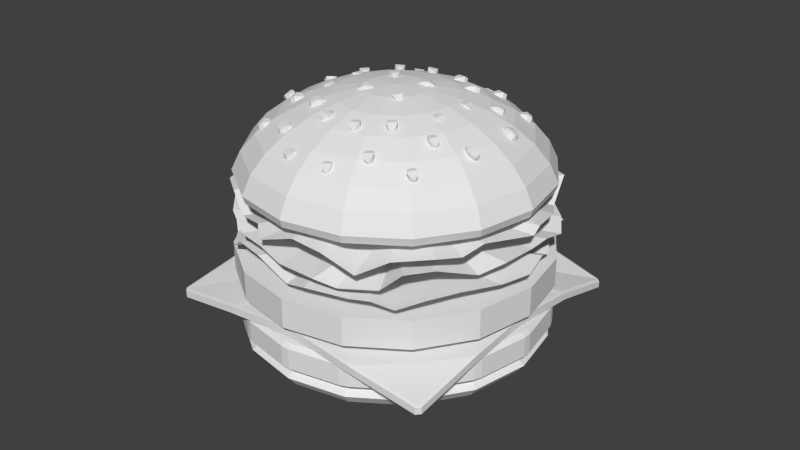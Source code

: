 # Source: humberger.blend  (saved by Blender 2.74.0; exported with 4.5.12 LTS)
import bpy
from mathutils import Matrix  # noqa: F401  (used for matrix-valued properties, if any)

bpy.ops.wm.read_factory_settings(use_empty=True)
scene = bpy.context.scene
scene.name = 'Scene'

# ---- collections
col_collection_1 = bpy.data.collections.new('Collection 1'); scene.collection.children.link(col_collection_1)

# ---- world
world_world = bpy.data.worlds.new('World'); scene.world = world_world
world_world.color = (0.05088, 0.05088, 0.05088)
world_world.use_sun_shadow = False
world_world.sun_shadow_jitter_overblur = 0.0
world_world.cycles.sampling_method = 'MANUAL'
world_world.cycles.sample_map_resolution = 256

# ---- meshes
me_sphere_004 = bpy.data.meshes.new('Sphere.004')
me_sphere_004.from_pydata([(-0.9808, 0.0, -0.4802), (-0.9239, 0.0, -0.552), (-0.8315, 0.0, -0.6181), (-0.7071, 0.0, -0.6761), (-0.5556, 0.0, -0.7237), (-0.3827, 0.0, -0.759), (-0.1951, 0.0, -0.7808), (-0.9061, 0.3753, -0.4802), (-0.8536, 0.3536, -0.552), (-0.7682, 0.3182, -0.6181), (-0.6533, 0.2706, -0.6761), (-0.5133, 0.2126, -0.7237), (-0.3536, 0.1464, -0.759), (-0.1802, 0.07466, -0.7808), (3.258e-07, 0.0, -0.7881), (-0.6935, 0.6935, -0.4802), (-0.6533, 0.6533, -0.552), (-0.5879, 0.5879, -0.6181), (-0.5, 0.5, -0.6761), (-0.3928, 0.3928, -0.7237), (-0.2706, 0.2706, -0.759), (-0.1379, 0.1379, -0.7808), (-0.3753, 0.9061, -0.4802), (-0.3536, 0.8536, -0.552), (-0.3182, 0.7682, -0.6181), (-0.2706, 0.6533, -0.6761), (-0.2126, 0.5133, -0.7237), (-0.1464, 0.3536, -0.759), (-0.07466, 0.1802, -0.7808), (3.824e-07, 0.9808, -0.4802), (4.42e-07, 0.9239, -0.552), (4.122e-07, 0.8315, -0.6181), (3.973e-07, 0.7071, -0.6761), (3.824e-07, 0.5556, -0.7237), (3.973e-07, 0.3827, -0.759), (3.452e-07, 0.1951, -0.7808), (0.3753, 0.9061, -0.4802), (0.3536, 0.8536, -0.552), (0.3182, 0.7682, -0.6181), (0.2706, 0.6533, -0.6761), (0.2126, 0.5133, -0.7237), (0.1464, 0.3536, -0.759), (0.07466, 0.1802, -0.7808), (0.6935, 0.6935, -0.4802), (0.6533, 0.6533, -0.552), (0.5879, 0.5879, -0.6181), (0.5, 0.5, -0.6761), (0.3928, 0.3928, -0.7237), (0.2706, 0.2706, -0.759), (0.138, 0.1379, -0.7808), (0.9061, 0.3753, -0.4802), (0.8536, 0.3536, -0.552), (0.7682, 0.3182, -0.6181), (0.6533, 0.2706, -0.6761), (0.5133, 0.2126, -0.7237), (0.3536, 0.1464, -0.759), (0.1802, 0.07466, -0.7808), (0.9808, -1.435e-07, -0.4802), (0.9239, -2.627e-07, -0.552), (0.8315, -2.329e-07, -0.6181), (0.7071, -8.392e-08, -0.6761), (0.5556, -1.584e-07, -0.7237), (0.3827, -1.733e-07, -0.759), (0.1951, -5.412e-08, -0.7808), (0.9061, -0.3753, -0.4802), (0.8536, -0.3536, -0.552), (0.7682, -0.3182, -0.6181), (0.6533, -0.2706, -0.6761), (0.5133, -0.2126, -0.7237), (0.3536, -0.1464, -0.759), (0.1802, -0.07466, -0.7808), (0.6935, -0.6935, -0.4802), (0.6533, -0.6533, -0.552), (0.5879, -0.5879, -0.6181), (0.5, -0.5, -0.6761), (0.3928, -0.3928, -0.7237), (0.2706, -0.2706, -0.759), (0.138, -0.1379, -0.7808), (0.3753, -0.9061, -0.4802), (0.3536, -0.8536, -0.552), (0.3182, -0.7682, -0.6181), (0.2706, -0.6533, -0.6761), (0.2126, -0.5133, -0.7237), (0.1464, -0.3536, -0.759), (0.07466, -0.1802, -0.7808), (5.461e-08, -0.9808, -0.4802), (-6.46e-08, -0.9239, -0.552), (-9.441e-08, -0.8315, -0.6181), (8.441e-08, -0.7071, -0.6761), (6.951e-08, -0.5556, -0.7237), (9.931e-08, -0.3827, -0.759), (2.632e-07, -0.1951, -0.7808), (-0.3753, -0.9061, -0.4802), (-0.3536, -0.8536, -0.552), (-0.3182, -0.7682, -0.6181), (-0.2706, -0.6533, -0.6761), (-0.2126, -0.5133, -0.7237), (-0.1464, -0.3536, -0.759), (-0.07466, -0.1802, -0.7808), (-0.6935, -0.6935, -0.4802), (-0.6533, -0.6533, -0.552), (-0.5879, -0.5879, -0.6181), (-0.5, -0.5, -0.6761), (-0.3928, -0.3928, -0.7237), (-0.2706, -0.2706, -0.759), (-0.1379, -0.1379, -0.7808), (-0.9061, -0.3753, -0.4802), (-0.8536, -0.3536, -0.552), (-0.7682, -0.3182, -0.6181), (-0.6533, -0.2706, -0.6761), (-0.5133, -0.2126, -0.7237), (-0.3536, -0.1464, -0.759), (-0.1802, -0.07466, -0.7808), (-0.9406, 6.558e-09, -0.4455), (-0.869, 0.36, -0.4455), (-0.6651, 0.6651, -0.4455), (-0.36, 0.869, -0.4455), (3.767e-07, 0.9406, -0.4455), (0.36, 0.869, -0.4455), (0.6651, 0.6651, -0.4455), (0.869, 0.36, -0.4455), (0.9406, -1.311e-07, -0.4455), (0.869, -0.36, -0.4455), (0.6651, -0.6651, -0.4455), (0.36, -0.869, -0.4455), (6.228e-08, -0.9406, -0.4455), (-0.36, -0.869, -0.4455), (-0.6651, -0.6651, -0.4455), (-0.869, -0.36, -0.4455), (2.57e-07, 1.36e-07, -0.4455)], [], [(1, 0, 7, 8), (78, 71, 123, 124), (6, 5, 12, 13), (4, 3, 10, 11), (2, 1, 8, 9), (92, 85, 125, 126), (5, 4, 11, 12), (3, 2, 9, 10), (12, 11, 19, 20), (10, 9, 17, 18), (8, 7, 15, 16), (71, 64, 122, 123), (13, 12, 20, 21), (11, 10, 18, 19), (9, 8, 16, 17), (29, 22, 116, 117), (20, 19, 26, 27), (18, 17, 24, 25), (16, 15, 22, 23), (0, 106, 128, 113), (21, 20, 27, 28), (19, 18, 25, 26), (17, 16, 23, 24), (64, 57, 121, 122), (27, 26, 33, 34), (25, 24, 31, 32), (23, 22, 29, 30), (7, 0, 113, 114), (28, 27, 34, 35), (26, 25, 32, 33), (24, 23, 30, 31), (22, 15, 115, 116), (34, 33, 40, 41), (32, 31, 38, 39), (30, 29, 36, 37), (57, 50, 120, 121), (35, 34, 41, 42), (33, 32, 39, 40), (31, 30, 37, 38), (15, 7, 114, 115), (41, 40, 47, 48), (39, 38, 45, 46), (37, 36, 43, 44), (50, 43, 119, 120), (42, 41, 48, 49), (40, 39, 46, 47), (38, 37, 44, 45), (106, 99, 127, 128), (48, 47, 54, 55), (46, 45, 52, 53), (44, 43, 50, 51), (85, 78, 124, 125), (49, 48, 55, 56), (47, 46, 53, 54), (45, 44, 51, 52), (43, 36, 118, 119), (55, 54, 61, 62), (53, 52, 59, 60), (51, 50, 57, 58), (56, 55, 62, 63), (54, 53, 60, 61), (52, 51, 58, 59), (62, 61, 68, 69), (60, 59, 66, 67), (58, 57, 64, 65), (63, 62, 69, 70), (61, 60, 67, 68), (59, 58, 65, 66), (69, 68, 75, 76), (67, 66, 73, 74), (65, 64, 71, 72), (70, 69, 76, 77), (68, 67, 74, 75), (66, 65, 72, 73), (76, 75, 82, 83), (74, 73, 80, 81), (72, 71, 78, 79), (77, 76, 83, 84), (75, 74, 81, 82), (73, 72, 79, 80), (83, 82, 89, 90), (81, 80, 87, 88), (79, 78, 85, 86), (84, 83, 90, 91), (82, 81, 88, 89), (80, 79, 86, 87), (90, 89, 96, 97), (88, 87, 94, 95), (86, 85, 92, 93), (91, 90, 97, 98), (89, 88, 95, 96), (87, 86, 93, 94), (97, 96, 103, 104), (95, 94, 101, 102), (93, 92, 99, 100), (98, 97, 104, 105), (96, 95, 102, 103), (94, 93, 100, 101), (104, 103, 110, 111), (102, 101, 108, 109), (100, 99, 106, 107), (105, 104, 111, 112), (103, 102, 109, 110), (101, 100, 107, 108), (14, 6, 13), (14, 13, 21), (14, 21, 28), (14, 28, 35), (14, 35, 42), (14, 42, 49), (14, 49, 56), (14, 56, 63), (14, 63, 70), (14, 70, 77), (14, 77, 84), (14, 84, 91), (14, 91, 98), (14, 98, 105), (14, 105, 112), (14, 112, 6), (111, 110, 4, 5), (109, 108, 2, 3), (107, 106, 0, 1), (99, 92, 126, 127), (112, 111, 5, 6), (110, 109, 3, 4), (108, 107, 1, 2), (36, 29, 117, 118), (125, 124, 129), (127, 126, 129), (116, 115, 129), (126, 125, 129), (128, 127, 129), (121, 120, 129), (117, 116, 129), (118, 117, 129), (114, 113, 129), (124, 123, 129), (115, 114, 129), (113, 128, 129), (122, 121, 129), (123, 122, 129), (119, 118, 129), (120, 119, 129)])
_uv = me_sphere_004.uv_layers.new(name='UVMap')
_uv.uv.foreach_set('vector', [0.06139, 0.2457, 0.03704, 0.2406, 0.07566, 0.1472, 0.09618, 0.1613, 0.3416, 0.5448, 0.4349, 0.5061, 0.4435, 0.5192, 0.3446, 0.5601, 0.2456, 0.2822, 0.2016, 0.2736, 0.215, 0.2407, 0.2524, 0.2654, 0.1602, 0.2655, 0.1226, 0.258, 0.148, 0.1961, 0.1799, 0.2174, 0.08949, 0.2514, 0.06139, 0.2457, 0.09618, 0.1613, 0.12, 0.1773, 0.1473, 0.5063, 0.2407, 0.5449, 0.2375, 0.5601, 0.1385, 0.5192, 0.2016, 0.2736, 0.1602, 0.2655, 0.1799, 0.2174, 0.215, 0.2407, 0.1226, 0.258, 0.08949, 0.2514, 0.12, 0.1773, 0.148, 0.1961, 0.215, 0.2407, 0.1799, 0.2174, 0.2165, 0.1805, 0.24, 0.2154, 0.148, 0.1961, 0.12, 0.1773, 0.1765, 0.1205, 0.1952, 0.1486, 0.09618, 0.1613, 0.07566, 0.1472, 0.1471, 0.07578, 0.1606, 0.09663, 0.4349, 0.5061, 0.5063, 0.4347, 0.5192, 0.4435, 0.4435, 0.5192, 0.2524, 0.2654, 0.215, 0.2407, 0.24, 0.2154, 0.2651, 0.2526, 0.1799, 0.2174, 0.148, 0.1961, 0.1952, 0.1486, 0.2165, 0.1805, 0.12, 0.1773, 0.09618, 0.1613, 0.1606, 0.09663, 0.1765, 0.1205, 0.3413, 0.03703, 0.2404, 0.03709, 0.2374, 0.02175, 0.3445, 0.02175, 0.24, 0.2154, 0.2165, 0.1805, 0.2645, 0.1604, 0.2728, 0.2017, 0.1952, 0.1486, 0.1765, 0.1205, 0.2504, 0.08967, 0.257, 0.1228, 0.1606, 0.09663, 0.1471, 0.07578, 0.2404, 0.03709, 0.2449, 0.06154, 0.03704, 0.2406, 0.03712, 0.3416, 0.02178, 0.3445, 0.02175, 0.2374, 0.2651, 0.2526, 0.24, 0.2154, 0.2728, 0.2017, 0.2817, 0.2456, 0.2165, 0.1805, 0.1952, 0.1486, 0.257, 0.1228, 0.2645, 0.1604, 0.1765, 0.1205, 0.1606, 0.09663, 0.2449, 0.06154, 0.2504, 0.08967, 0.5063, 0.4347, 0.545, 0.3413, 0.5602, 0.3445, 0.5192, 0.4435, 0.2728, 0.2017, 0.2645, 0.1604, 0.3165, 0.1602, 0.3084, 0.2015, 0.257, 0.1228, 0.2504, 0.08967, 0.3305, 0.08946, 0.3239, 0.1225, 0.2449, 0.06154, 0.2404, 0.03709, 0.3413, 0.03703, 0.3362, 0.06137, 0.07566, 0.1472, 0.03704, 0.2406, 0.02175, 0.2374, 0.06276, 0.1384, 0.2817, 0.2456, 0.2728, 0.2017, 0.3084, 0.2015, 0.2998, 0.2455, 0.2645, 0.1604, 0.257, 0.1228, 0.3239, 0.1225, 0.3165, 0.1602, 0.2504, 0.08967, 0.2449, 0.06154, 0.3362, 0.06137, 0.3305, 0.08946, 0.2404, 0.03709, 0.1471, 0.07578, 0.1385, 0.06272, 0.2374, 0.02175, 0.3084, 0.2015, 0.3165, 0.1602, 0.3646, 0.1799, 0.3413, 0.215, 0.3239, 0.1225, 0.3305, 0.08946, 0.4046, 0.1199, 0.3859, 0.148, 0.3362, 0.06137, 0.3413, 0.03703, 0.4347, 0.07562, 0.4206, 0.09613, 0.545, 0.3413, 0.5449, 0.2403, 0.5602, 0.2374, 0.5602, 0.3445, 0.2998, 0.2455, 0.3084, 0.2015, 0.3413, 0.215, 0.3165, 0.2523, 0.3165, 0.1602, 0.3239, 0.1225, 0.3859, 0.148, 0.3646, 0.1799, 0.3305, 0.08946, 0.3362, 0.06137, 0.4206, 0.09613, 0.4046, 0.1199, 0.1471, 0.07578, 0.07566, 0.1472, 0.06276, 0.1384, 0.1385, 0.06272, 0.3413, 0.215, 0.3646, 0.1799, 0.4015, 0.2165, 0.3665, 0.24, 0.3859, 0.148, 0.4046, 0.1199, 0.4614, 0.1764, 0.4334, 0.1951, 0.4206, 0.09613, 0.4347, 0.07562, 0.5062, 0.147, 0.4853, 0.1606, 0.5449, 0.2403, 0.5062, 0.147, 0.5192, 0.1384, 0.5602, 0.2374, 0.3165, 0.2523, 0.3413, 0.215, 0.3665, 0.24, 0.3293, 0.265, 0.3646, 0.1799, 0.3859, 0.148, 0.4334, 0.1951, 0.4015, 0.2165, 0.4046, 0.1199, 0.4206, 0.09613, 0.4853, 0.1606, 0.4614, 0.1764, 0.03712, 0.3416, 0.07585, 0.4349, 0.0628, 0.4435, 0.02178, 0.3445, 0.3665, 0.24, 0.4015, 0.2165, 0.4216, 0.2644, 0.3803, 0.2728, 0.4334, 0.1951, 0.4614, 0.1764, 0.4923, 0.2504, 0.4592, 0.2569, 0.4853, 0.1606, 0.5062, 0.147, 0.5449, 0.2403, 0.5204, 0.2448, 0.2407, 0.5449, 0.3416, 0.5448, 0.3446, 0.5601, 0.2375, 0.5601, 0.3293, 0.265, 0.3665, 0.24, 0.3803, 0.2728, 0.3363, 0.2817, 0.4015, 0.2165, 0.4334, 0.1951, 0.4592, 0.2569, 0.4216, 0.2644, 0.4614, 0.1764, 0.4853, 0.1606, 0.5204, 0.2448, 0.4923, 0.2504, 0.5062, 0.147, 0.4347, 0.07562, 0.4435, 0.06272, 0.5192, 0.1384, 0.3803, 0.2728, 0.4216, 0.2644, 0.4218, 0.3164, 0.3804, 0.3083, 0.4592, 0.2569, 0.4923, 0.2504, 0.4925, 0.3305, 0.4594, 0.3239, 0.5204, 0.2448, 0.5449, 0.2403, 0.545, 0.3413, 0.5206, 0.3362, 0.3363, 0.2817, 0.3803, 0.2728, 0.3804, 0.3083, 0.3364, 0.2997, 0.4216, 0.2644, 0.4592, 0.2569, 0.4594, 0.3239, 0.4218, 0.3164, 0.4923, 0.2504, 0.5204, 0.2448, 0.5206, 0.3362, 0.4925, 0.3305, 0.3804, 0.3083, 0.4218, 0.3164, 0.4021, 0.3645, 0.367, 0.3412, 0.4594, 0.3239, 0.4925, 0.3305, 0.462, 0.4046, 0.434, 0.3858, 0.5206, 0.3362, 0.545, 0.3413, 0.5063, 0.4347, 0.4858, 0.4206, 0.3364, 0.2997, 0.3804, 0.3083, 0.367, 0.3412, 0.3296, 0.3164, 0.4218, 0.3164, 0.4594, 0.3239, 0.434, 0.3858, 0.4021, 0.3645, 0.4925, 0.3305, 0.5206, 0.3362, 0.4858, 0.4206, 0.462, 0.4046, 0.367, 0.3412, 0.4021, 0.3645, 0.3655, 0.4014, 0.342, 0.3664, 0.434, 0.3858, 0.462, 0.4046, 0.4055, 0.4614, 0.3868, 0.4333, 0.4858, 0.4206, 0.5063, 0.4347, 0.4349, 0.5061, 0.4214, 0.4853, 0.3296, 0.3164, 0.367, 0.3412, 0.342, 0.3664, 0.3169, 0.3293, 0.4021, 0.3645, 0.434, 0.3858, 0.3868, 0.4333, 0.3655, 0.4014, 0.462, 0.4046, 0.4858, 0.4206, 0.4214, 0.4853, 0.4055, 0.4614, 0.342, 0.3664, 0.3655, 0.4014, 0.3175, 0.4215, 0.3092, 0.3802, 0.3868, 0.4333, 0.4055, 0.4614, 0.3316, 0.4922, 0.325, 0.4591, 0.4214, 0.4853, 0.4349, 0.5061, 0.3416, 0.5448, 0.3371, 0.5204, 0.3169, 0.3293, 0.342, 0.3664, 0.3092, 0.3802, 0.3003, 0.3363, 0.3655, 0.4014, 0.3868, 0.4333, 0.325, 0.4591, 0.3175, 0.4215, 0.4055, 0.4614, 0.4214, 0.4853, 0.3371, 0.5204, 0.3316, 0.4922, 0.3092, 0.3802, 0.3175, 0.4215, 0.2655, 0.4217, 0.2736, 0.3804, 0.325, 0.4591, 0.3316, 0.4922, 0.2515, 0.4924, 0.2581, 0.4593, 0.3371, 0.5204, 0.3416, 0.5448, 0.2407, 0.5449, 0.2458, 0.5205, 0.3003, 0.3363, 0.3092, 0.3802, 0.2736, 0.3804, 0.2822, 0.3364, 0.3175, 0.4215, 0.325, 0.4591, 0.2581, 0.4593, 0.2655, 0.4217, 0.3316, 0.4922, 0.3371, 0.5204, 0.2458, 0.5205, 0.2515, 0.4924, 0.2736, 0.3804, 0.2655, 0.4217, 0.2174, 0.402, 0.2407, 0.3669, 0.2581, 0.4593, 0.2515, 0.4924, 0.1774, 0.462, 0.1961, 0.4339, 0.2458, 0.5205, 0.2407, 0.5449, 0.1473, 0.5063, 0.1614, 0.4858, 0.2822, 0.3364, 0.2736, 0.3804, 0.2407, 0.3669, 0.2655, 0.3295, 0.2655, 0.4217, 0.2581, 0.4593, 0.1961, 0.4339, 0.2174, 0.402, 0.2515, 0.4924, 0.2458, 0.5205, 0.1614, 0.4858, 0.1774, 0.462, 0.2407, 0.3669, 0.2174, 0.402, 0.1805, 0.3654, 0.2155, 0.3419, 0.1961, 0.4339, 0.1774, 0.462, 0.1206, 0.4055, 0.1486, 0.3868, 0.1614, 0.4858, 0.1473, 0.5063, 0.07585, 0.4349, 0.0967, 0.4213, 0.2655, 0.3295, 0.2407, 0.3669, 0.2155, 0.3419, 0.2527, 0.3168, 0.2174, 0.402, 0.1961, 0.4339, 0.1486, 0.3868, 0.1805, 0.3654, 0.1774, 0.462, 0.1614, 0.4858, 0.0967, 0.4213, 0.1206, 0.4055, 0.2155, 0.3419, 0.1805, 0.3654, 0.1604, 0.3175, 0.2017, 0.3091, 0.1486, 0.3868, 0.1206, 0.4055, 0.08971, 0.3315, 0.1228, 0.325, 0.0967, 0.4213, 0.07585, 0.4349, 0.03712, 0.3416, 0.06158, 0.3371, 0.2527, 0.3168, 0.2155, 0.3419, 0.2017, 0.3091, 0.2457, 0.3002, 0.1805, 0.3654, 0.1486, 0.3868, 0.1228, 0.325, 0.1604, 0.3175, 0.1206, 0.4055, 0.0967, 0.4213, 0.06158, 0.3371, 0.08971, 0.3315, 0.291, 0.2909, 0.2456, 0.2822, 0.2524, 0.2654, 0.291, 0.2909, 0.2524, 0.2654, 0.2651, 0.2526, 0.291, 0.2909, 0.2651, 0.2526, 0.2817, 0.2456, 0.291, 0.2909, 0.2817, 0.2456, 0.2998, 0.2455, 0.291, 0.2909, 0.2998, 0.2455, 0.3165, 0.2523, 0.291, 0.2909, 0.3165, 0.2523, 0.3293, 0.265, 0.291, 0.2909, 0.3293, 0.265, 0.3363, 0.2817, 0.291, 0.2909, 0.3363, 0.2817, 0.3364, 0.2997, 0.291, 0.2909, 0.3364, 0.2997, 0.3296, 0.3164, 0.291, 0.2909, 0.3296, 0.3164, 0.3169, 0.3293, 0.291, 0.2909, 0.3169, 0.3293, 0.3003, 0.3363, 0.291, 0.2909, 0.3003, 0.3363, 0.2822, 0.3364, 0.291, 0.2909, 0.2822, 0.3364, 0.2655, 0.3295, 0.291, 0.2909, 0.2655, 0.3295, 0.2527, 0.3168, 0.291, 0.2909, 0.2527, 0.3168, 0.2457, 0.3002, 0.291, 0.2909, 0.2457, 0.3002, 0.2456, 0.2822, 0.2017, 0.3091, 0.1604, 0.3175, 0.1602, 0.2655, 0.2016, 0.2736, 0.1228, 0.325, 0.08971, 0.3315, 0.08949, 0.2514, 0.1226, 0.258, 0.06158, 0.3371, 0.03712, 0.3416, 0.03704, 0.2406, 0.06139, 0.2457, 0.07585, 0.4349, 0.1473, 0.5063, 0.1385, 0.5192, 0.0628, 0.4435, 0.2457, 0.3002, 0.2017, 0.3091, 0.2016, 0.2736, 0.2456, 0.2822, 0.1604, 0.3175, 0.1228, 0.325, 0.1226, 0.258, 0.1602, 0.2655, 0.08971, 0.3315, 0.06158, 0.3371, 0.06139, 0.2457, 0.08949, 0.2514, 0.4347, 0.07562, 0.3413, 0.03703, 0.3445, 0.02175, 0.4435, 0.06272, 0.683, 0.04636, 0.7523, 0.01765, 0.7898, 0.2063, 0.6012, 0.1687, 0.6299, 0.09942, 0.7898, 0.2063, 0.8273, 0.3949, 0.7523, 0.3949, 0.7898, 0.2063, 0.6299, 0.09942, 0.683, 0.04636, 0.7898, 0.2063, 0.6012, 0.2438, 0.6012, 0.1687, 0.7898, 0.2063, 0.9497, 0.09942, 0.9784, 0.1687, 0.7898, 0.2063, 0.8966, 0.3662, 0.8273, 0.3949, 0.7898, 0.2063, 0.9497, 0.3131, 0.8966, 0.3662, 0.7898, 0.2063, 0.683, 0.3662, 0.6299, 0.3131, 0.7898, 0.2063, 0.7523, 0.01765, 0.8273, 0.01765, 0.7898, 0.2063, 0.7523, 0.3949, 0.683, 0.3662, 0.7898, 0.2063, 0.6299, 0.3131, 0.6012, 0.2438, 0.7898, 0.2063, 0.8966, 0.04636, 0.9497, 0.09942, 0.7898, 0.2063, 0.8273, 0.01765, 0.8966, 0.04636, 0.7898, 0.2063, 0.9784, 0.2438, 0.9497, 0.3131, 0.7898, 0.2063, 0.9784, 0.1687, 0.9784, 0.2438, 0.7898, 0.2063])
me_sphere_004.use_remesh_preserve_volume = False
me_sphere_004.use_remesh_preserve_attributes = False
me_sphere_004.use_mirror_vertex_groups = False
me_sphere_004.update()
me_plane = bpy.data.meshes.new('Plane')
me_plane.from_pydata([(0.3948, 0.9323, 0.06997), (0.7263, 0.6233, 0.07489), (0.9708, 0.3351, 0.04326), (0.9551, 0.05889, 0.05339), (0.8733, -0.3431, 0.0263), (0.6571, -0.7329, 0.115), (0.3447, -0.9131, 0.001756), (-0.008467, -0.9931, 0.06243), (-0.3675, -0.9405, 0.1136), (-0.7081, -0.6926, 0.0541), (-0.9014, -0.4715, 0.04959), (-0.9935, -0.002555, 0.05077), (-0.9252, 0.3839, 0.05966), (-0.6961, 0.6963, 0.06234), (-0.3975, 0.9588, 0.0411), (0.006286, 0.9527, 0.0009619), (0.004316, -0.05813, 0.02175), (-0.5093, 0.7987, 0.07369), (-0.8584, -0.5267, 0.08027), (-1.002, 0.1468, 0.07075), (-0.9331, -0.1572, 0.07369), (-0.8793, 0.5671, -0.006903), (-0.2, -0.9512, 0.09081), (0.568, -0.8222, 0.02968), (0.8803, 0.4723, 0.07639), (0.9569, -0.1984, 0.0737), (0.9645, 0.1908, 0.06724), (0.7594, -0.5718, 0.1094), (0.1819, 0.9568, 0.08757), (0.2288, -0.9815, 0.05055), (0.5445, 0.8131, 0.06297), (-0.228, 0.9164, 0.05267), (-0.5091, -0.8031, -0.002937), (0.2425, 0.5108, 0.09295), (0.4559, 0.1766, 0.03561), (0.5111, 0.03048, 0.07818), (0.3592, 0.3437, 0.05097), (-0.0505, -0.5089, 0.04128), (-0.1959, -0.4972, 0.03662), (-0.4621, -0.1913, 0.06145), (-0.4444, 0.05755, 0.1107), (-0.1905, 0.4607, 0.06143), (0.03071, 0.4618, -0.008273), (-0.2904, -0.308, 0.07381), (0.2517, -0.5011, 0.1024), (0.4937, -0.1991, 0.1008), (0.3044, -0.3255, 0.05847), (-0.4982, 0.1696, 0.1109), (-0.3529, 0.3545, 0.08365)], [], [(2, 26, 34), (1, 24, 36), (7, 22, 37), (10, 20, 39), (14, 31, 41), (9, 18, 43), (6, 29, 44), (4, 27, 45), (3, 25, 35), (5, 23, 46), (12, 21, 47), (8, 32, 38), (11, 19, 40), (0, 30, 33), (13, 17, 48), (15, 28, 42), (42, 33, 16), (42, 28, 33), (28, 0, 33), (48, 41, 16), (48, 17, 41), (17, 14, 41), (33, 36, 16), (33, 30, 36), (30, 1, 36), (40, 47, 16), (40, 19, 47), (19, 12, 47), (38, 43, 16), (38, 32, 43), (32, 9, 43), (47, 48, 16), (47, 21, 48), (21, 13, 48), (46, 44, 16), (46, 23, 44), (23, 6, 44), (35, 45, 16), (35, 25, 45), (25, 4, 45), (45, 46, 16), (45, 27, 46), (27, 5, 46), (44, 37, 16), (44, 29, 37), (29, 7, 37), (43, 39, 16), (43, 18, 39), (18, 10, 39), (41, 42, 16), (41, 31, 42), (31, 15, 42), (39, 40, 16), (39, 20, 40), (20, 11, 40), (37, 38, 16), (37, 22, 38), (22, 8, 38), (36, 34, 16), (36, 24, 34), (24, 2, 34), (34, 35, 16), (34, 26, 35), (26, 3, 35)])
_uv = me_plane.uv_layers.new(name='UVMap')
_uv.uv.foreach_set('vector', [0.3676, 0.8613, 0.3523, 0.8817, 0.2777, 0.8325, 0.3618, 0.7955, 0.3687, 0.8323, 0.281, 0.7985, 0.08875, 0.9558, 0.06455, 0.9311, 0.1309, 0.8804, 0.01137, 0.784, 0.03948, 0.7363, 0.1037, 0.7901, 0.2323, 0.6305, 0.2519, 0.6541, 0.2101, 0.7224, 0.01594, 0.8371, 0.01175, 0.7974, 0.1164, 0.8252, 0.1489, 0.9817, 0.124, 0.9774, 0.1765, 0.9113, 0.287, 0.9515, 0.2461, 0.9725, 0.2451, 0.8925, 0.338, 0.8999, 0.3132, 0.937, 0.2708, 0.8603, 0.2163, 0.9859, 0.1905, 0.9895, 0.2034, 0.8911, 0.09576, 0.6588, 0.1218, 0.6353, 0.1357, 0.7333, 0.04078, 0.9139, 0.03268, 0.8751, 0.1105, 0.8636, 0.0463, 0.7075, 0.06072, 0.685, 0.1318, 0.7549, 0.3461, 0.7181, 0.3551, 0.7504, 0.2815, 0.7621, 0.1627, 0.6366, 0.1996, 0.6416, 0.1756, 0.7211, 0.2898, 0.6736, 0.3183, 0.6928, 0.2434, 0.7453, 0.2434, 0.7453, 0.2815, 0.7621, 0.187, 0.8194, 0.2434, 0.7453, 0.3183, 0.6928, 0.2815, 0.7621, 0.3183, 0.6928, 0.3461, 0.7181, 0.2815, 0.7621, 0.1756, 0.7211, 0.2101, 0.7224, 0.187, 0.8194, 0.1756, 0.7211, 0.1996, 0.6416, 0.2101, 0.7224, 0.1996, 0.6416, 0.2323, 0.6305, 0.2101, 0.7224, 0.2815, 0.7621, 0.281, 0.7985, 0.187, 0.8194, 0.2815, 0.7621, 0.3551, 0.7504, 0.281, 0.7985, 0.3551, 0.7504, 0.3618, 0.7955, 0.281, 0.7985, 0.1318, 0.7549, 0.1357, 0.7333, 0.187, 0.8194, 0.1318, 0.7549, 0.06072, 0.685, 0.1357, 0.7333, 0.06072, 0.685, 0.09576, 0.6588, 0.1357, 0.7333, 0.1105, 0.8636, 0.1164, 0.8252, 0.187, 0.8194, 0.1105, 0.8636, 0.03268, 0.8751, 0.1164, 0.8252, 0.03268, 0.8751, 0.01594, 0.8371, 0.1164, 0.8252, 0.1357, 0.7333, 0.1756, 0.7211, 0.187, 0.8194, 0.1357, 0.7333, 0.1218, 0.6353, 0.1756, 0.7211, 0.1218, 0.6353, 0.1627, 0.6366, 0.1756, 0.7211, 0.2034, 0.8911, 0.1765, 0.9113, 0.187, 0.8194, 0.2034, 0.8911, 0.1905, 0.9895, 0.1765, 0.9113, 0.1905, 0.9895, 0.1489, 0.9817, 0.1765, 0.9113, 0.2708, 0.8603, 0.2451, 0.8925, 0.187, 0.8194, 0.2708, 0.8603, 0.3132, 0.937, 0.2451, 0.8925, 0.3132, 0.937, 0.287, 0.9515, 0.2451, 0.8925, 0.2451, 0.8925, 0.2034, 0.8911, 0.187, 0.8194, 0.2451, 0.8925, 0.2461, 0.9725, 0.2034, 0.8911, 0.2461, 0.9725, 0.2163, 0.9859, 0.2034, 0.8911, 0.1765, 0.9113, 0.1309, 0.8804, 0.187, 0.8194, 0.1765, 0.9113, 0.124, 0.9774, 0.1309, 0.8804, 0.124, 0.9774, 0.08875, 0.9558, 0.1309, 0.8804, 0.1164, 0.8252, 0.1037, 0.7901, 0.187, 0.8194, 0.1164, 0.8252, 0.01175, 0.7974, 0.1037, 0.7901, 0.01175, 0.7974, 0.01137, 0.784, 0.1037, 0.7901, 0.2101, 0.7224, 0.2434, 0.7453, 0.187, 0.8194, 0.2101, 0.7224, 0.2519, 0.6541, 0.2434, 0.7453, 0.2519, 0.6541, 0.2898, 0.6736, 0.2434, 0.7453, 0.1037, 0.7901, 0.1318, 0.7549, 0.187, 0.8194, 0.1037, 0.7901, 0.03948, 0.7363, 0.1318, 0.7549, 0.03948, 0.7363, 0.0463, 0.7075, 0.1318, 0.7549, 0.1309, 0.8804, 0.1105, 0.8636, 0.187, 0.8194, 0.1309, 0.8804, 0.06455, 0.9311, 0.1105, 0.8636, 0.06455, 0.9311, 0.04078, 0.9139, 0.1105, 0.8636, 0.281, 0.7985, 0.2777, 0.8325, 0.187, 0.8194, 0.281, 0.7985, 0.3687, 0.8323, 0.2777, 0.8325, 0.3687, 0.8323, 0.3676, 0.8613, 0.2777, 0.8325, 0.2777, 0.8325, 0.2708, 0.8603, 0.187, 0.8194, 0.2777, 0.8325, 0.3523, 0.8817, 0.2708, 0.8603, 0.3523, 0.8817, 0.338, 0.8999, 0.2708, 0.8603])
me_plane.use_remesh_preserve_volume = False
me_plane.use_remesh_preserve_attributes = False
me_plane.use_mirror_vertex_groups = False
me_plane.update()
me_sphere_003 = bpy.data.meshes.new('Sphere.003')
me_sphere_003.from_pydata([(0.0, 1.0, 0.0), (-0.3827, 0.9239, 0.0), (-0.7071, 0.7071, 0.0), (-0.9239, 0.3827, 0.0), (-1.0, -4.371e-08, 0.0), (-0.9239, -0.3827, 0.0), (-0.7071, -0.7071, 0.0), (-0.3827, -0.9239, 0.0), (-1.51e-07, -1.0, 0.0), (0.3827, -0.9239, 0.0), (0.7071, -0.7071, 0.0), (0.9239, -0.3827, 0.0), (1.0, 1.192e-08, 0.0), (0.9239, 0.3827, 0.0), (0.7071, 0.7071, 0.0), (0.3827, 0.9239, 0.0), (0.0, 1.0, 0.1885), (-0.3827, 0.9239, 0.1885), (-0.7071, 0.7071, 0.1885), (-0.9239, 0.3827, 0.1885), (-1.0, -4.371e-08, 0.1885), (-0.9239, -0.3827, 0.1885), (-0.7071, -0.7071, 0.1885), (-0.3827, -0.9239, 0.1885), (-1.51e-07, -1.0, 0.1885), (0.3827, -0.9239, 0.1885), (0.7071, -0.7071, 0.1885), (0.9239, -0.3827, 0.1885), (1.0, 1.192e-08, 0.1885), (0.9239, 0.3827, 0.1885), (0.7071, 0.7071, 0.1885), (0.3827, 0.9239, 0.1885), (-3.725e-08, 1.118e-08, 0.1885), (-6.333e-08, 0.0, 0.0)], [], [(5, 4, 20, 21), (0, 15, 31, 16), (3, 2, 18, 19), (14, 13, 29, 30), (1, 0, 16, 17), (12, 11, 27, 28), (10, 9, 25, 26), (8, 7, 23, 24), (6, 5, 21, 22), (4, 3, 19, 20), (15, 14, 30, 31), (2, 1, 17, 18), (13, 12, 28, 29), (11, 10, 26, 27), (9, 8, 24, 25), (7, 6, 22, 23), (27, 26, 32), (25, 24, 32), (23, 22, 32), (21, 20, 32), (16, 31, 32), (19, 18, 32), (30, 29, 32), (17, 16, 32), (28, 27, 32), (26, 25, 32), (24, 23, 32), (22, 21, 32), (20, 19, 32), (31, 30, 32), (18, 17, 32), (29, 28, 32), (6, 7, 33), (8, 9, 33), (10, 11, 33), (12, 13, 33), (1, 2, 33), (14, 15, 33), (3, 4, 33), (5, 6, 33), (7, 8, 33), (9, 10, 33), (11, 12, 33), (0, 1, 33), (13, 14, 33), (2, 3, 33), (15, 0, 33), (4, 5, 33)])
_uv = me_sphere_003.uv_layers.new(name='UVMap')
_uv.uv.foreach_set('vector', [0.958, 0.483, 0.948, 0.4588, 0.9598, 0.4502, 0.9723, 0.4797, 0.8533, 0.4414, 0.834, 0.459, 0.822, 0.4508, 0.8455, 0.4292, 0.9292, 0.4406, 0.9049, 0.4315, 0.9068, 0.4172, 0.9366, 0.4282, 0.8234, 0.4828, 0.823, 0.5089, 0.8087, 0.512, 0.8091, 0.48, 0.8785, 0.433, 0.8533, 0.4414, 0.8455, 0.4292, 0.8754, 0.4187, 0.833, 0.5334, 0.8517, 0.5522, 0.8438, 0.5647, 0.8209, 0.5418, 0.8764, 0.5624, 0.9033, 0.5625, 0.9065, 0.5771, 0.8739, 0.577, 0.9282, 0.5525, 0.9473, 0.5338, 0.9598, 0.5418, 0.9366, 0.5647, 0.9578, 0.5094, 0.958, 0.483, 0.9723, 0.4797, 0.9723, 0.512, 0.948, 0.4588, 0.9292, 0.4406, 0.9366, 0.4282, 0.9598, 0.4502, 0.834, 0.459, 0.8234, 0.4828, 0.8091, 0.48, 0.822, 0.4508, 0.9049, 0.4315, 0.8785, 0.433, 0.8754, 0.4187, 0.9068, 0.4172, 0.823, 0.5089, 0.833, 0.5334, 0.8209, 0.5418, 0.8087, 0.512, 0.8517, 0.5522, 0.8764, 0.5624, 0.8739, 0.577, 0.8438, 0.5647, 0.9033, 0.5625, 0.9282, 0.5525, 0.9366, 0.5647, 0.9065, 0.5771, 0.9473, 0.5338, 0.9578, 0.5094, 0.9723, 0.512, 0.9598, 0.5418, 0.7263, 0.4829, 0.7263, 0.5168, 0.641, 0.4998, 0.7133, 0.5482, 0.6894, 0.5722, 0.641, 0.4998, 0.658, 0.5851, 0.6241, 0.5851, 0.641, 0.4998, 0.5927, 0.5722, 0.5687, 0.5482, 0.641, 0.4998, 0.5927, 0.4275, 0.6241, 0.4145, 0.641, 0.4998, 0.5557, 0.5168, 0.5557, 0.4829, 0.641, 0.4998, 0.658, 0.4145, 0.6894, 0.4275, 0.641, 0.4998, 0.5687, 0.4515, 0.5927, 0.4275, 0.641, 0.4998, 0.7133, 0.4515, 0.7263, 0.4829, 0.641, 0.4998, 0.7263, 0.5168, 0.7133, 0.5482, 0.641, 0.4998, 0.6894, 0.5722, 0.658, 0.5851, 0.641, 0.4998, 0.6241, 0.5851, 0.5927, 0.5722, 0.641, 0.4998, 0.5687, 0.5482, 0.5557, 0.5168, 0.641, 0.4998, 0.6241, 0.4145, 0.658, 0.4145, 0.641, 0.4998, 0.5557, 0.4829, 0.5687, 0.4515, 0.641, 0.4998, 0.6894, 0.4275, 0.7133, 0.4515, 0.641, 0.4998, 0.5927, 0.4273, 0.6236, 0.4145, 0.6403, 0.4986, 0.657, 0.4145, 0.6879, 0.4273, 0.6403, 0.4986, 0.7116, 0.451, 0.7244, 0.4819, 0.6403, 0.4986, 0.7244, 0.5153, 0.7116, 0.5462, 0.6403, 0.4986, 0.5927, 0.5699, 0.569, 0.5462, 0.6403, 0.4986, 0.6879, 0.5699, 0.657, 0.5827, 0.6403, 0.4986, 0.5562, 0.5153, 0.5562, 0.4819, 0.6403, 0.4986, 0.569, 0.451, 0.5927, 0.4273, 0.6403, 0.4986, 0.6236, 0.4145, 0.657, 0.4145, 0.6403, 0.4986, 0.6879, 0.4273, 0.7116, 0.451, 0.6403, 0.4986, 0.7244, 0.4819, 0.7244, 0.5153, 0.6403, 0.4986, 0.6236, 0.5827, 0.5927, 0.5699, 0.6403, 0.4986, 0.7116, 0.5462, 0.6879, 0.5699, 0.6403, 0.4986, 0.569, 0.5462, 0.5562, 0.5153, 0.6403, 0.4986, 0.657, 0.5827, 0.6236, 0.5827, 0.6403, 0.4986, 0.5562, 0.4819, 0.569, 0.451, 0.6403, 0.4986])
me_sphere_003.use_remesh_preserve_volume = False
me_sphere_003.use_remesh_preserve_attributes = False
me_sphere_003.use_mirror_vertex_groups = False
me_sphere_003.update()
me_cube_001 = bpy.data.meshes.new('Cube.001')
me_cube_001.from_pydata([(-0.9395, -0.9408, -2.489), (0.9363, -0.9363, -3.747), (-0.9363, 0.9363, -3.436), (0.9363, 0.9363, -5.316), (0.0, -0.9363, 0.821), (0.0, 0.9363, 0.821), (0.9363, 0.0, 0.821), (-0.9363, 0.0, 0.821), (0.0, 0.0, 0.821), (0.4732, -0.9561, -0.863), (0.4695, 0.9477, -0.5117), (-0.4634, 0.9454, -0.3714), (-0.4656, -0.9489, -0.1797), (0.9425, 0.4611, -0.7686), (-0.9491, 0.4649, -0.3276), (0.0, -0.4681, 0.821), (0.4681, 0.0, 0.821), (-0.4681, 0.0, 0.821), (0.0, 0.4681, 0.821), (-0.9511, -0.4677, -0.4628), (0.9441, -0.4696, -0.6241), (-0.4681, 0.4681, 0.821), (0.4681, 0.4681, 0.821), (-0.4681, -0.4681, 0.821), (0.4681, -0.4681, 0.821), (0.4681, -0.4681, 2.879), (-0.4681, -0.4681, 2.879), (0.4681, 0.4681, 2.879), (-0.4681, 0.4681, 2.879), (0.9441, -0.4696, 1.434), (-0.9511, -0.4677, 1.595), (0.0, 0.4681, 2.879), (-0.4681, 0.0, 2.879), (0.4681, 0.0, 2.879), (0.0, -0.4681, 2.879), (-0.9491, 0.4649, 1.73), (0.9425, 0.4611, 1.289), (-0.4656, -0.9489, 1.878), (-0.4634, 0.9454, 1.687), (0.4695, 0.9477, 1.546), (0.4732, -0.9561, 1.195), (0.0, 0.0, 2.879), (-0.9363, 0.0, 2.879), (0.9363, 0.0, 2.879), (0.0, 0.9363, 2.879), (0.0, -0.9363, 2.879), (0.9363, 0.9363, -3.258), (-0.9363, 0.9363, -1.378), (0.9363, -0.9363, -1.689), (-0.9395, -0.9408, -0.4305)], [], [(14, 21, 11, 2), (29, 43, 6, 20), (24, 20, 6, 16), (42, 30, 19, 7), (19, 23, 17, 7), (40, 25, 29, 48), (49, 37, 12, 0), (49, 30, 26, 37), (47, 35, 14, 2), (37, 45, 4, 12), (31, 44, 39, 27), (25, 33, 43, 29), (26, 32, 41, 34), (27, 39, 46, 36), (32, 28, 31, 41), (35, 47, 38, 28), (30, 42, 32, 26), (44, 38, 11, 5), (35, 42, 7, 14), (41, 31, 27, 33), (45, 34, 25, 40), (15, 24, 16, 8), (48, 29, 20, 1), (7, 17, 21, 14), (39, 44, 5, 10), (37, 26, 34, 45), (18, 22, 10, 5), (12, 4, 15, 23), (8, 16, 22, 18), (9, 1, 20, 24), (17, 8, 18, 21), (36, 46, 3, 13), (21, 18, 5, 11), (40, 48, 1, 9), (16, 6, 13, 22), (23, 15, 8, 17), (22, 13, 3, 10), (45, 40, 9, 4), (0, 12, 23, 19), (46, 39, 10, 3), (4, 9, 24, 15), (34, 41, 33, 25), (43, 36, 13, 6), (33, 27, 36, 43), (38, 47, 2, 11), (30, 49, 0, 19), (42, 35, 28, 32), (28, 38, 44, 31)])
_uv = me_cube_001.uv_layers.new(name='UVMap')
_uv.uv.foreach_set('vector', [0.5223, 0.6721, 0.5227, 0.6447, 0.543, 0.6494, 0.5443, 0.6703, 0.403, 0.7901, 0.4002, 0.7988, 0.4002, 0.7864, 0.403, 0.7778, 0.4811, 0.6008, 0.4797, 0.5718, 0.5049, 0.5749, 0.5025, 0.6014, 0.4227, 0.7988, 0.4199, 0.7911, 0.4199, 0.7787, 0.4227, 0.7864, 0.4721, 0.6698, 0.4799, 0.6436, 0.5013, 0.6441, 0.5007, 0.6655, 0.5206, 0.7853, 0.5157, 0.7555, 0.5394, 0.7609, 0.5379, 0.7869, 0.4171, 0.7789, 0.4142, 0.7928, 0.4142, 0.7804, 0.4171, 0.7666, 0.4452, 0.779, 0.4502, 0.7569, 0.4724, 0.7547, 0.4665, 0.7773, 0.4283, 0.7733, 0.4255, 0.7919, 0.4255, 0.7796, 0.4283, 0.7609, 0.4142, 0.7928, 0.4114, 0.7988, 0.4114, 0.7864, 0.4142, 0.7804, 0.4949, 0.7118, 0.4953, 0.6902, 0.5189, 0.6874, 0.5165, 0.7122, 0.5157, 0.7555, 0.5161, 0.7339, 0.5377, 0.7343, 0.5394, 0.7609, 0.4724, 0.7547, 0.4728, 0.7331, 0.4945, 0.7335, 0.4941, 0.7551, 0.5165, 0.7122, 0.5189, 0.6874, 0.5473, 0.6901, 0.5436, 0.7121, 0.4728, 0.7331, 0.4732, 0.7114, 0.4949, 0.7118, 0.4945, 0.7335, 0.4482, 0.7072, 0.4442, 0.6815, 0.4664, 0.685, 0.4732, 0.7114, 0.4502, 0.7569, 0.4512, 0.7327, 0.4728, 0.7331, 0.4724, 0.7547, 0.389, 0.7988, 0.3862, 0.7916, 0.3862, 0.7793, 0.389, 0.7864, 0.4255, 0.7919, 0.4227, 0.7988, 0.4227, 0.7864, 0.4255, 0.7796, 0.4945, 0.7335, 0.4949, 0.7118, 0.5165, 0.7122, 0.5161, 0.7339, 0.4937, 0.7767, 0.4941, 0.7551, 0.5157, 0.7555, 0.5206, 0.7853, 0.4805, 0.6222, 0.4811, 0.6008, 0.5025, 0.6014, 0.5019, 0.6228, 0.4058, 0.7714, 0.403, 0.7901, 0.403, 0.7778, 0.4058, 0.759, 0.5007, 0.6655, 0.5013, 0.6441, 0.5227, 0.6447, 0.5223, 0.6721, 0.3918, 0.7908, 0.389, 0.7988, 0.389, 0.7864, 0.3918, 0.7785, 0.4665, 0.7773, 0.4724, 0.7547, 0.4941, 0.7551, 0.4937, 0.7767, 0.5233, 0.6234, 0.5239, 0.602, 0.5461, 0.6008, 0.5446, 0.624, 0.4559, 0.6437, 0.4592, 0.6216, 0.4805, 0.6222, 0.4799, 0.6436, 0.5019, 0.6228, 0.5025, 0.6014, 0.5239, 0.602, 0.5233, 0.6234, 0.4564, 0.596, 0.4531, 0.571, 0.4797, 0.5718, 0.4811, 0.6008, 0.5013, 0.6441, 0.5019, 0.6228, 0.5233, 0.6234, 0.5227, 0.6447, 0.3974, 0.7893, 0.3946, 0.762, 0.3946, 0.7496, 0.3974, 0.7769, 0.5227, 0.6447, 0.5233, 0.6234, 0.5446, 0.624, 0.543, 0.6494, 0.4086, 0.7887, 0.4058, 0.7714, 0.4058, 0.759, 0.4086, 0.7763, 0.5025, 0.6014, 0.5049, 0.5749, 0.531, 0.5724, 0.5239, 0.602, 0.4799, 0.6436, 0.4805, 0.6222, 0.5019, 0.6228, 0.5013, 0.6441, 0.5239, 0.602, 0.531, 0.5724, 0.5499, 0.5745, 0.5461, 0.6008, 0.4114, 0.7988, 0.4086, 0.7887, 0.4086, 0.7763, 0.4114, 0.7864, 0.453, 0.6717, 0.4559, 0.6437, 0.4799, 0.6436, 0.4721, 0.6698, 0.3946, 0.762, 0.3918, 0.7908, 0.3918, 0.7785, 0.3946, 0.7496, 0.4592, 0.6216, 0.4564, 0.596, 0.4811, 0.6008, 0.4805, 0.6222, 0.4941, 0.7551, 0.4945, 0.7335, 0.5161, 0.7339, 0.5157, 0.7555, 0.4002, 0.7988, 0.3974, 0.7893, 0.3974, 0.7769, 0.4002, 0.7864, 0.5161, 0.7339, 0.5165, 0.7122, 0.5436, 0.7121, 0.5377, 0.7343, 0.3862, 0.7916, 0.3833, 0.7733, 0.3833, 0.7609, 0.3862, 0.7793, 0.4199, 0.7911, 0.4171, 0.7789, 0.4171, 0.7666, 0.4199, 0.7787, 0.4512, 0.7327, 0.4482, 0.7072, 0.4732, 0.7114, 0.4728, 0.7331, 0.4732, 0.7114, 0.4664, 0.685, 0.4953, 0.6902, 0.4949, 0.7118])
me_cube_001.use_remesh_preserve_volume = False
me_cube_001.use_remesh_preserve_attributes = False
me_cube_001.use_mirror_vertex_groups = False
me_cube_001.update()
me_sphere_002 = bpy.data.meshes.new('Sphere.002')
me_sphere_002.from_pydata([(0.0, 1.0, 0.0), (-0.3827, 0.9239, 0.0), (-0.7071, 0.7071, 0.0), (-0.9239, 0.3827, 0.0), (-1.0, -4.371e-08, 0.0), (-0.9239, -0.3827, 0.0), (-0.7071, -0.7071, 0.0), (-0.3827, -0.9239, 0.0), (-1.51e-07, -1.0, 0.0), (0.3827, -0.9239, 0.0), (0.7071, -0.7071, 0.0), (0.9239, -0.3827, 0.0), (1.0, 1.192e-08, 0.0), (0.9239, 0.3827, 0.0), (0.7071, 0.7071, 0.0), (0.3827, 0.9239, 0.0), (0.0, 1.0, 0.1885), (-0.3827, 0.9239, 0.1885), (-0.7071, 0.7071, 0.1885), (-0.9239, 0.3827, 0.1885), (-1.0, -4.371e-08, 0.1885), (-0.9239, -0.3827, 0.1885), (-0.7071, -0.7071, 0.1885), (-0.3827, -0.9239, 0.1885), (-1.51e-07, -1.0, 0.1885), (0.3827, -0.9239, 0.1885), (0.7071, -0.7071, 0.1885), (0.9239, -0.3827, 0.1885), (1.0, 1.192e-08, 0.1885), (0.9239, 0.3827, 0.1885), (0.7071, 0.7071, 0.1885), (0.3827, 0.9239, 0.1885), (-3.725e-08, 1.118e-08, 0.1885), (-6.333e-08, 0.0, 0.0)], [], [(5, 4, 20, 21), (0, 15, 31, 16), (3, 2, 18, 19), (14, 13, 29, 30), (1, 0, 16, 17), (12, 11, 27, 28), (10, 9, 25, 26), (8, 7, 23, 24), (6, 5, 21, 22), (4, 3, 19, 20), (15, 14, 30, 31), (2, 1, 17, 18), (13, 12, 28, 29), (11, 10, 26, 27), (9, 8, 24, 25), (7, 6, 22, 23), (27, 26, 32), (25, 24, 32), (23, 22, 32), (21, 20, 32), (16, 31, 32), (19, 18, 32), (30, 29, 32), (17, 16, 32), (28, 27, 32), (26, 25, 32), (24, 23, 32), (22, 21, 32), (20, 19, 32), (31, 30, 32), (18, 17, 32), (29, 28, 32), (6, 7, 33), (8, 9, 33), (10, 11, 33), (12, 13, 33), (1, 2, 33), (14, 15, 33), (3, 4, 33), (5, 6, 33), (7, 8, 33), (9, 10, 33), (11, 12, 33), (0, 1, 33), (13, 14, 33), (2, 3, 33), (15, 0, 33), (4, 5, 33)])
_uv = me_sphere_002.uv_layers.new(name='UVMap')
_uv.uv.foreach_set('vector', [0.4088, 0.9136, 0.4206, 0.942, 0.4067, 0.952, 0.392, 0.9174, 0.5317, 0.9623, 0.5542, 0.9417, 0.5683, 0.9514, 0.5407, 0.9767, 0.4425, 0.9632, 0.4711, 0.974, 0.4689, 0.9907, 0.4339, 0.9779, 0.5668, 0.9138, 0.5672, 0.8831, 0.584, 0.8795, 0.5835, 0.9171, 0.5021, 0.9722, 0.5317, 0.9623, 0.5407, 0.9767, 0.5057, 0.989, 0.5555, 0.8545, 0.5335, 0.8324, 0.5428, 0.8178, 0.5696, 0.8446, 0.5045, 0.8204, 0.473, 0.8202, 0.4693, 0.8032, 0.5075, 0.8032, 0.4438, 0.832, 0.4213, 0.854, 0.4067, 0.8445, 0.4339, 0.8177, 0.409, 0.8826, 0.4088, 0.9136, 0.392, 0.9174, 0.392, 0.8796, 0.4206, 0.942, 0.4425, 0.9632, 0.4339, 0.9779, 0.4067, 0.952, 0.5542, 0.9417, 0.5668, 0.9138, 0.5835, 0.9171, 0.5683, 0.9514, 0.4711, 0.974, 0.5021, 0.9722, 0.5057, 0.989, 0.4689, 0.9907, 0.5672, 0.8831, 0.5555, 0.8545, 0.5696, 0.8446, 0.584, 0.8795, 0.5335, 0.8324, 0.5045, 0.8204, 0.5075, 0.8032, 0.5428, 0.8178, 0.473, 0.8202, 0.4438, 0.832, 0.4339, 0.8177, 0.4693, 0.8032, 0.4213, 0.854, 0.409, 0.8826, 0.392, 0.8796, 0.4067, 0.8445, 0.9855, 0.7489, 0.9855, 0.8284, 0.7856, 0.7886, 0.9551, 0.9019, 0.8989, 0.9581, 0.7856, 0.7886, 0.8254, 0.9885, 0.7459, 0.9885, 0.7856, 0.7886, 0.6724, 0.9581, 0.6162, 0.9019, 0.7856, 0.7886, 0.6724, 0.6192, 0.7459, 0.5888, 0.7856, 0.7886, 0.5858, 0.8284, 0.5858, 0.7489, 0.7856, 0.7886, 0.8254, 0.5888, 0.8989, 0.6192, 0.7856, 0.7886, 0.6162, 0.6754, 0.6724, 0.6192, 0.7856, 0.7886, 0.9551, 0.6754, 0.9855, 0.7489, 0.7856, 0.7886, 0.9855, 0.8284, 0.9551, 0.9019, 0.7856, 0.7886, 0.8989, 0.9581, 0.8254, 0.9885, 0.7856, 0.7886, 0.7459, 0.9885, 0.6724, 0.9581, 0.7856, 0.7886, 0.6162, 0.9019, 0.5858, 0.8284, 0.7856, 0.7886, 0.7459, 0.5888, 0.8254, 0.5888, 0.7856, 0.7886, 0.5858, 0.7489, 0.6162, 0.6754, 0.7856, 0.7886, 0.8989, 0.6192, 0.9551, 0.6754, 0.7856, 0.7886, 0.6717, 0.6182, 0.7447, 0.5879, 0.7842, 0.7867, 0.8238, 0.5879, 0.8968, 0.6182, 0.7842, 0.7867, 0.9527, 0.6741, 0.983, 0.7471, 0.7842, 0.7867, 0.983, 0.8262, 0.9527, 0.8993, 0.7842, 0.7867, 0.6717, 0.9552, 0.6157, 0.8993, 0.7842, 0.7867, 0.8968, 0.9552, 0.8238, 0.9854, 0.7842, 0.7867, 0.5855, 0.8262, 0.5855, 0.7471, 0.7842, 0.7867, 0.6157, 0.6741, 0.6717, 0.6182, 0.7842, 0.7867, 0.7447, 0.5879, 0.8238, 0.5879, 0.7842, 0.7867, 0.8968, 0.6182, 0.9527, 0.6741, 0.7842, 0.7867, 0.983, 0.7471, 0.983, 0.8262, 0.7842, 0.7867, 0.7447, 0.9854, 0.6717, 0.9552, 0.7842, 0.7867, 0.9527, 0.8993, 0.8968, 0.9552, 0.7842, 0.7867, 0.6157, 0.8993, 0.5855, 0.8262, 0.7842, 0.7867, 0.8238, 0.9854, 0.7447, 0.9854, 0.7842, 0.7867, 0.5855, 0.7471, 0.6157, 0.6741, 0.7842, 0.7867])
me_sphere_002.use_remesh_preserve_volume = False
me_sphere_002.use_remesh_preserve_attributes = False
me_sphere_002.use_mirror_vertex_groups = False
me_sphere_002.update()
me_sphere_001 = bpy.data.meshes.new('Sphere.001')
me_sphere_001.from_pydata([(-0.1951, 0.0, 1.484), (-0.3827, 0.0, 1.448), (-0.5556, 0.0, 1.391), (-0.7071, 0.0, 1.313), (-0.8315, 0.0, 1.219), (-0.9239, 0.0, 1.111), (-0.9808, 0.0, 0.9936), (-0.8899, -0.3686, 0.9424), (-0.1802, 0.07466, 1.484), (-0.3536, 0.1464, 1.448), (-0.5133, 0.2126, 1.391), (-0.6533, 0.2706, 1.313), (-0.7682, 0.3182, 1.219), (-0.8536, 0.3536, 1.111), (-0.9061, 0.3753, 0.9936), (-0.6811, -0.6811, 0.9424), (-0.1379, 0.1379, 1.484), (-0.2706, 0.2706, 1.448), (-0.3928, 0.3928, 1.391), (-0.5, 0.5, 1.313), (-0.5879, 0.5879, 1.219), (-0.6533, 0.6533, 1.111), (-0.6935, 0.6935, 0.9936), (-0.3686, -0.8899, 0.9424), (-0.07466, 0.1802, 1.484), (-0.1464, 0.3536, 1.448), (-0.2126, 0.5133, 1.391), (-0.2706, 0.6533, 1.313), (-0.3182, 0.7682, 1.219), (-0.3536, 0.8536, 1.111), (-0.3753, 0.9061, 0.9936), (5.811e-08, -0.9632, 0.9424), (3.452e-07, 0.1951, 1.484), (3.824e-07, 0.3827, 1.448), (3.824e-07, 0.5556, 1.391), (3.973e-07, 0.7071, 1.313), (4.122e-07, 0.8315, 1.219), (3.824e-07, 0.9239, 1.111), (3.824e-07, 0.9808, 0.9936), (0.3686, -0.8899, 0.9424), (0.07466, 0.1802, 1.484), (0.1464, 0.3536, 1.448), (0.2126, 0.5133, 1.391), (0.2706, 0.6533, 1.313), (0.3182, 0.7682, 1.219), (0.3536, 0.8536, 1.111), (0.3753, 0.9061, 0.9936), (0.6811, -0.6811, 0.9424), (0.138, 0.1379, 1.484), (0.2706, 0.2706, 1.448), (0.3928, 0.3928, 1.391), (0.5, 0.5, 1.313), (0.5879, 0.5879, 1.219), (0.6533, 0.6533, 1.111), (0.6935, 0.6935, 0.9936), (0.8899, -0.3686, 0.9424), (0.1802, 0.07466, 1.484), (0.3536, 0.1464, 1.448), (0.5133, 0.2126, 1.391), (0.6533, 0.2706, 1.313), (0.7682, 0.3182, 1.219), (0.8536, 0.3536, 1.111), (0.9061, 0.3753, 0.9936), (0.9632, -1.384e-07, 0.9424), (0.1951, -6.902e-08, 1.484), (0.3827, -1.137e-07, 1.448), (0.5556, -1.435e-07, 1.391), (0.7071, -8.392e-08, 1.313), (0.8315, -2.329e-07, 1.219), (0.9239, -2.031e-07, 1.111), (0.9808, -1.435e-07, 0.9936), (0.8899, 0.3686, 0.9424), (0.1802, -0.07466, 1.484), (0.3536, -0.1464, 1.448), (0.5133, -0.2126, 1.391), (0.6533, -0.2706, 1.313), (0.7682, -0.3182, 1.219), (0.8536, -0.3536, 1.111), (0.9061, -0.3753, 0.9936), (0.6811, 0.6811, 0.9424), (0.138, -0.1379, 1.484), (0.2706, -0.2706, 1.448), (0.3928, -0.3928, 1.391), (0.5, -0.5, 1.313), (0.5879, -0.5879, 1.219), (0.6533, -0.6533, 1.111), (0.6935, -0.6935, 0.9936), (0.3686, 0.8899, 0.9424), (0.07466, -0.1802, 1.484), (0.1464, -0.3536, 1.448), (0.2126, -0.5133, 1.391), (0.2706, -0.6533, 1.313), (0.3182, -0.7682, 1.219), (0.3536, -0.8536, 1.111), (0.3753, -0.9061, 0.9936), (3.8e-07, 0.9632, 0.9424), (2.409e-07, -0.1951, 1.484), (1.738e-07, -0.3827, 1.448), (6.951e-08, -0.5556, 1.391), (8.441e-08, -0.7071, 1.313), (-9.441e-08, -0.8315, 1.219), (-3.48e-08, -0.9239, 1.111), (5.461e-08, -0.9808, 0.9936), (-0.3686, 0.8899, 0.9424), (2.011e-07, -3.01e-07, 1.496), (-0.07466, -0.1802, 1.484), (-0.1464, -0.3536, 1.448), (-0.2126, -0.5133, 1.391), (-0.2706, -0.6533, 1.313), (-0.3182, -0.7682, 1.219), (-0.3536, -0.8536, 1.111), (-0.3753, -0.9061, 0.9936), (-0.6811, 0.6811, 0.9424), (-0.1379, -0.1379, 1.484), (-0.2706, -0.2706, 1.448), (-0.3928, -0.3928, 1.391), (-0.5, -0.5, 1.313), (-0.5879, -0.5879, 1.219), (-0.6533, -0.6533, 1.111), (-0.6935, -0.6935, 0.9936), (-0.8899, 0.3686, 0.9424), (-0.1802, -0.07466, 1.484), (-0.3536, -0.1464, 1.448), (-0.5133, -0.2126, 1.391), (-0.6533, -0.2706, 1.313), (-0.7682, -0.3182, 1.219), (-0.8536, -0.3536, 1.111), (-0.9061, -0.3753, 0.9936), (-0.9632, 2.508e-09, 0.9424), (2.384e-07, 1.343e-07, 0.9424)], [], [(5, 4, 12, 13), (3, 2, 10, 11), (1, 0, 8, 9), (6, 5, 13, 14), (4, 3, 11, 12), (2, 1, 9, 10), (12, 11, 19, 20), (10, 9, 17, 18), (13, 12, 20, 21), (11, 10, 18, 19), (9, 8, 16, 17), (14, 13, 21, 22), (20, 19, 27, 28), (18, 17, 25, 26), (21, 20, 28, 29), (19, 18, 26, 27), (17, 16, 24, 25), (22, 21, 29, 30), (28, 27, 35, 36), (26, 25, 33, 34), (29, 28, 36, 37), (27, 26, 34, 35), (25, 24, 32, 33), (30, 29, 37, 38), (36, 35, 43, 44), (34, 33, 41, 42), (37, 36, 44, 45), (35, 34, 42, 43), (33, 32, 40, 41), (38, 37, 45, 46), (44, 43, 51, 52), (42, 41, 49, 50), (45, 44, 52, 53), (43, 42, 50, 51), (41, 40, 48, 49), (46, 45, 53, 54), (52, 51, 59, 60), (50, 49, 57, 58), (53, 52, 60, 61), (51, 50, 58, 59), (49, 48, 56, 57), (54, 53, 61, 62), (60, 59, 67, 68), (58, 57, 65, 66), (46, 54, 79, 87), (61, 60, 68, 69), (59, 58, 66, 67), (57, 56, 64, 65), (111, 119, 15, 23), (62, 61, 69, 70), (68, 67, 75, 76), (66, 65, 73, 74), (86, 94, 39, 47), (69, 68, 76, 77), (67, 66, 74, 75), (65, 64, 72, 73), (38, 46, 87, 95), (70, 69, 77, 78), (76, 75, 83, 84), (74, 73, 81, 82), (102, 111, 23, 31), (77, 76, 84, 85), (75, 74, 82, 83), (73, 72, 80, 81), (78, 86, 47, 55), (78, 77, 85, 86), (84, 83, 91, 92), (82, 81, 89, 90), (30, 38, 95, 103), (85, 84, 92, 93), (83, 82, 90, 91), (81, 80, 88, 89), (127, 6, 128, 7), (86, 85, 93, 94), (92, 91, 99, 100), (90, 89, 97, 98), (70, 78, 55, 63), (93, 92, 100, 101), (91, 90, 98, 99), (89, 88, 96, 97), (6, 14, 120, 128), (94, 93, 101, 102), (100, 99, 108, 109), (98, 97, 106, 107), (22, 30, 103, 112), (101, 100, 109, 110), (99, 98, 107, 108), (97, 96, 105, 106), (62, 70, 63, 71), (102, 101, 110, 111), (109, 108, 116, 117), (107, 106, 114, 115), (14, 22, 112, 120), (110, 109, 117, 118), (108, 107, 115, 116), (106, 105, 113, 114), (54, 62, 71, 79), (111, 110, 118, 119), (117, 116, 124, 125), (115, 114, 122, 123), (119, 127, 7, 15), (118, 117, 125, 126), (116, 115, 123, 124), (114, 113, 121, 122), (94, 102, 31, 39), (119, 118, 126, 127), (0, 104, 8), (8, 104, 16), (16, 104, 24), (24, 104, 32), (32, 104, 40), (40, 104, 48), (48, 104, 56), (56, 104, 64), (64, 104, 72), (72, 104, 80), (80, 104, 88), (88, 104, 96), (96, 104, 105), (105, 104, 113), (113, 104, 121), (125, 124, 3, 4), (123, 122, 1, 2), (121, 104, 0), (126, 125, 4, 5), (124, 123, 2, 3), (122, 121, 0, 1), (127, 126, 5, 6), (128, 120, 129), (55, 47, 129), (103, 95, 129), (31, 23, 129), (112, 103, 129), (79, 71, 129), (39, 31, 129), (7, 128, 129), (120, 112, 129), (47, 39, 129), (87, 79, 129), (15, 7, 129), (95, 87, 129), (23, 15, 129), (63, 55, 129), (71, 63, 129)])
_uv = me_sphere_001.uv_layers.new(name='UVMap')
_uv.uv.foreach_set('vector', [0.1005, 0.164, 0.1299, 0.1839, 0.1006, 0.2557, 0.06581, 0.2485, 0.1605, 0.2042, 0.1927, 0.2257, 0.1745, 0.2705, 0.1367, 0.263, 0.2262, 0.2479, 0.2608, 0.2707, 0.2546, 0.286, 0.214, 0.2782, 0.0712, 0.1439, 0.1005, 0.164, 0.06581, 0.2485, 0.03101, 0.2411, 0.1299, 0.1839, 0.1605, 0.2042, 0.1367, 0.263, 0.1006, 0.2557, 0.1927, 0.2257, 0.2262, 0.2479, 0.214, 0.2782, 0.1745, 0.2705, 0.1006, 0.2557, 0.1367, 0.263, 0.1371, 0.3262, 0.1009, 0.3333, 0.1745, 0.2705, 0.214, 0.2782, 0.2142, 0.3108, 0.1749, 0.3187, 0.06581, 0.2485, 0.1006, 0.2557, 0.1009, 0.3333, 0.06602, 0.34, 0.1367, 0.263, 0.1745, 0.2705, 0.1749, 0.3187, 0.1371, 0.3262, 0.214, 0.2782, 0.2546, 0.286, 0.2548, 0.3024, 0.2142, 0.3108, 0.03101, 0.2411, 0.06581, 0.2485, 0.06602, 0.34, 0.03102, 0.3464, 0.1009, 0.3333, 0.1371, 0.3262, 0.1616, 0.3846, 0.1308, 0.4049, 0.1749, 0.3187, 0.2142, 0.3108, 0.2269, 0.3408, 0.1936, 0.3632, 0.06602, 0.34, 0.1009, 0.3333, 0.1308, 0.4049, 0.1011, 0.4244, 0.1371, 0.3262, 0.1749, 0.3187, 0.1936, 0.3632, 0.1616, 0.3846, 0.2142, 0.3108, 0.2548, 0.3024, 0.2612, 0.3176, 0.2269, 0.3408, 0.03102, 0.3464, 0.06602, 0.34, 0.1011, 0.4244, 0.07126, 0.4437, 0.1308, 0.4049, 0.1616, 0.3846, 0.2065, 0.4291, 0.1859, 0.4597, 0.1936, 0.3632, 0.2269, 0.3408, 0.2502, 0.3637, 0.228, 0.3971, 0.1011, 0.4244, 0.1308, 0.4049, 0.1859, 0.4597, 0.1659, 0.489, 0.1616, 0.3846, 0.1936, 0.3632, 0.228, 0.3971, 0.2065, 0.4291, 0.2269, 0.3408, 0.2612, 0.3176, 0.2729, 0.3291, 0.2502, 0.3637, 0.07126, 0.4437, 0.1011, 0.4244, 0.1659, 0.489, 0.1457, 0.5183, 0.1859, 0.4597, 0.2065, 0.4291, 0.2651, 0.4531, 0.2577, 0.4892, 0.228, 0.3971, 0.2502, 0.3637, 0.2804, 0.3759, 0.2727, 0.4153, 0.1659, 0.489, 0.1859, 0.4597, 0.2577, 0.4892, 0.2505, 0.524, 0.2065, 0.4291, 0.228, 0.3971, 0.2727, 0.4153, 0.2651, 0.4531, 0.2502, 0.3637, 0.2729, 0.3291, 0.2882, 0.3353, 0.2804, 0.3759, 0.1457, 0.5183, 0.1659, 0.489, 0.2505, 0.524, 0.243, 0.5588, 0.2577, 0.4892, 0.2651, 0.4531, 0.3284, 0.4528, 0.3354, 0.489, 0.2727, 0.4153, 0.2804, 0.3759, 0.313, 0.3756, 0.3209, 0.415, 0.2505, 0.524, 0.2577, 0.4892, 0.3354, 0.489, 0.342, 0.524, 0.2651, 0.4531, 0.2727, 0.4153, 0.3209, 0.415, 0.3284, 0.4528, 0.2804, 0.3759, 0.2882, 0.3353, 0.3046, 0.3351, 0.313, 0.3756, 0.243, 0.5588, 0.2505, 0.524, 0.342, 0.524, 0.3484, 0.559, 0.3354, 0.489, 0.3284, 0.4528, 0.3868, 0.4284, 0.4071, 0.4592, 0.3209, 0.415, 0.313, 0.3756, 0.343, 0.3629, 0.3654, 0.3963, 0.342, 0.524, 0.3354, 0.489, 0.4071, 0.4592, 0.4266, 0.4889, 0.3284, 0.4528, 0.3209, 0.415, 0.3654, 0.3963, 0.3868, 0.4284, 0.313, 0.3756, 0.3046, 0.3351, 0.3198, 0.3287, 0.343, 0.3629, 0.3484, 0.559, 0.342, 0.524, 0.4266, 0.4889, 0.4459, 0.5189, 0.4071, 0.4592, 0.3868, 0.4284, 0.4313, 0.3834, 0.4619, 0.4041, 0.3654, 0.3963, 0.343, 0.3629, 0.3659, 0.3397, 0.3993, 0.3619, 0.243, 0.5588, 0.3484, 0.559, 0.3515, 0.5749, 0.2398, 0.5747, 0.4266, 0.4889, 0.4071, 0.4592, 0.4619, 0.4041, 0.4913, 0.4241, 0.3868, 0.4284, 0.3654, 0.3963, 0.3993, 0.3619, 0.4313, 0.3834, 0.343, 0.3629, 0.3198, 0.3287, 0.3313, 0.3169, 0.3659, 0.3397, 0.3486, 0.0286, 0.243, 0.02876, 0.2398, 0.0129, 0.3518, 0.01272, 0.4459, 0.5189, 0.4266, 0.4889, 0.4913, 0.4241, 0.5207, 0.4444, 0.4619, 0.4041, 0.4313, 0.3834, 0.4553, 0.3248, 0.4915, 0.3322, 0.3993, 0.3619, 0.3659, 0.3397, 0.3781, 0.3095, 0.4175, 0.3172, 0.5614, 0.2413, 0.521, 0.1437, 0.5345, 0.1347, 0.5772, 0.2382, 0.4913, 0.4241, 0.4619, 0.4041, 0.4915, 0.3322, 0.5264, 0.3394, 0.4313, 0.3834, 0.3993, 0.3619, 0.4175, 0.3172, 0.4553, 0.3248, 0.3659, 0.3397, 0.3313, 0.3169, 0.3375, 0.3017, 0.3781, 0.3095, 0.1457, 0.5183, 0.243, 0.5588, 0.2398, 0.5747, 0.1367, 0.5317, 0.5207, 0.4444, 0.4913, 0.4241, 0.5264, 0.3394, 0.5612, 0.3469, 0.4915, 0.3322, 0.4553, 0.3248, 0.455, 0.2615, 0.4913, 0.2544, 0.4175, 0.3172, 0.3781, 0.3095, 0.3778, 0.2769, 0.4172, 0.269, 0.4463, 0.06898, 0.3486, 0.0286, 0.3518, 0.01272, 0.4553, 0.05552, 0.5264, 0.3394, 0.4915, 0.3322, 0.4913, 0.2544, 0.5263, 0.2478, 0.4553, 0.3248, 0.4175, 0.3172, 0.4172, 0.269, 0.455, 0.2615, 0.3781, 0.3095, 0.3375, 0.3017, 0.3373, 0.2852, 0.3778, 0.2769, 0.5612, 0.3469, 0.5614, 0.2413, 0.5772, 0.2382, 0.5771, 0.3501, 0.5612, 0.3469, 0.5264, 0.3394, 0.5263, 0.2478, 0.5614, 0.2413, 0.4913, 0.2544, 0.455, 0.2615, 0.4305, 0.2031, 0.4613, 0.1827, 0.4172, 0.269, 0.3778, 0.2769, 0.3651, 0.2469, 0.3984, 0.2245, 0.07126, 0.4437, 0.1457, 0.5183, 0.1367, 0.5317, 0.05782, 0.4527, 0.5263, 0.2478, 0.4913, 0.2544, 0.4613, 0.1827, 0.4911, 0.1631, 0.455, 0.2615, 0.4172, 0.269, 0.3984, 0.2245, 0.4305, 0.2031, 0.3778, 0.2769, 0.3373, 0.2852, 0.3309, 0.2701, 0.3651, 0.2469, 0.1456, 0.06929, 0.0712, 0.1439, 0.05778, 0.1349, 0.1366, 0.05587, 0.5614, 0.2413, 0.5263, 0.2478, 0.4911, 0.1631, 0.521, 0.1437, 0.4613, 0.1827, 0.4305, 0.2031, 0.3855, 0.1586, 0.4061, 0.1279, 0.3984, 0.2245, 0.3651, 0.2469, 0.3419, 0.224, 0.3641, 0.1906, 0.5207, 0.4444, 0.5612, 0.3469, 0.5771, 0.3501, 0.5341, 0.4534, 0.4911, 0.1631, 0.4613, 0.1827, 0.4061, 0.1279, 0.4261, 0.09841, 0.4305, 0.2031, 0.3984, 0.2245, 0.3641, 0.1906, 0.3855, 0.1586, 0.3651, 0.2469, 0.3309, 0.2701, 0.3191, 0.2586, 0.3419, 0.224, 0.0712, 0.1439, 0.03101, 0.2411, 0.0152, 0.238, 0.05778, 0.1349, 0.521, 0.1437, 0.4911, 0.1631, 0.4261, 0.09841, 0.4463, 0.06898, 0.4061, 0.1279, 0.3855, 0.1586, 0.327, 0.1349, 0.334, 0.09842, 0.3641, 0.1906, 0.3419, 0.224, 0.3117, 0.2118, 0.3194, 0.1725, 0.03102, 0.3464, 0.07126, 0.4437, 0.05782, 0.4527, 0.0152, 0.3495, 0.4261, 0.09841, 0.4061, 0.1279, 0.334, 0.09842, 0.3412, 0.06353, 0.3855, 0.1586, 0.3641, 0.1906, 0.3194, 0.1725, 0.327, 0.1349, 0.3419, 0.224, 0.3191, 0.2586, 0.3039, 0.2524, 0.3117, 0.2118, 0.4459, 0.5189, 0.5207, 0.4444, 0.5341, 0.4534, 0.4549, 0.5323, 0.4463, 0.06898, 0.4261, 0.09841, 0.3412, 0.06353, 0.3486, 0.0286, 0.334, 0.09842, 0.327, 0.1349, 0.2638, 0.1349, 0.2562, 0.09877, 0.3194, 0.1725, 0.3117, 0.2118, 0.2791, 0.2121, 0.2712, 0.1727, 0.03101, 0.2411, 0.03102, 0.3464, 0.0152, 0.3495, 0.0152, 0.238, 0.3412, 0.06353, 0.334, 0.09842, 0.2562, 0.09877, 0.2495, 0.06383, 0.327, 0.1349, 0.3194, 0.1725, 0.2712, 0.1727, 0.2638, 0.1349, 0.3117, 0.2118, 0.3039, 0.2524, 0.2875, 0.2526, 0.2791, 0.2121, 0.3484, 0.559, 0.4459, 0.5189, 0.4549, 0.5323, 0.3515, 0.5749, 0.3486, 0.0286, 0.3412, 0.06353, 0.2495, 0.06383, 0.243, 0.02876, 0.2562, 0.09877, 0.2638, 0.1349, 0.2054, 0.1593, 0.1845, 0.1288, 0.2712, 0.1727, 0.2791, 0.2121, 0.2492, 0.2248, 0.2267, 0.1914, 0.243, 0.02876, 0.1456, 0.06929, 0.1366, 0.05587, 0.2398, 0.0129, 0.2495, 0.06383, 0.2562, 0.09877, 0.1845, 0.1288, 0.165, 0.09916, 0.2638, 0.1349, 0.2712, 0.1727, 0.2267, 0.1914, 0.2054, 0.1593, 0.2791, 0.2121, 0.2875, 0.2526, 0.2723, 0.259, 0.2492, 0.2248, 0.521, 0.1437, 0.4463, 0.06898, 0.4553, 0.05552, 0.5345, 0.1347, 0.243, 0.02876, 0.2495, 0.06383, 0.165, 0.09916, 0.1456, 0.06929, 0.2608, 0.2707, 0.296, 0.2938, 0.2546, 0.286, 0.2546, 0.286, 0.296, 0.2938, 0.2548, 0.3024, 0.2548, 0.3024, 0.296, 0.2938, 0.2612, 0.3176, 0.2612, 0.3176, 0.296, 0.2938, 0.2729, 0.3291, 0.2729, 0.3291, 0.296, 0.2938, 0.2882, 0.3353, 0.2882, 0.3353, 0.296, 0.2938, 0.3046, 0.3351, 0.3046, 0.3351, 0.296, 0.2938, 0.3198, 0.3287, 0.3198, 0.3287, 0.296, 0.2938, 0.3313, 0.3169, 0.3313, 0.3169, 0.296, 0.2938, 0.3375, 0.3017, 0.3375, 0.3017, 0.296, 0.2938, 0.3373, 0.2852, 0.3373, 0.2852, 0.296, 0.2938, 0.3309, 0.2701, 0.3309, 0.2701, 0.296, 0.2938, 0.3191, 0.2586, 0.3191, 0.2586, 0.296, 0.2938, 0.3039, 0.2524, 0.3039, 0.2524, 0.296, 0.2938, 0.2875, 0.2526, 0.2875, 0.2526, 0.296, 0.2938, 0.2723, 0.259, 0.1845, 0.1288, 0.2054, 0.1593, 0.1605, 0.2042, 0.1299, 0.1839, 0.2267, 0.1914, 0.2492, 0.2248, 0.2262, 0.2479, 0.1927, 0.2257, 0.2723, 0.259, 0.296, 0.2938, 0.2608, 0.2707, 0.165, 0.09916, 0.1845, 0.1288, 0.1299, 0.1839, 0.1005, 0.164, 0.2054, 0.1593, 0.2267, 0.1914, 0.1927, 0.2257, 0.1605, 0.2042, 0.2492, 0.2248, 0.2723, 0.259, 0.2608, 0.2707, 0.2262, 0.2479, 0.1456, 0.06929, 0.165, 0.09916, 0.1005, 0.164, 0.0712, 0.1439, 0.6269, 0.3219, 0.5971, 0.2501, 0.7925, 0.2112, 0.9879, 0.1724, 0.9879, 0.2501, 0.7925, 0.2112, 0.6269, 0.1006, 0.6818, 0.04561, 0.7925, 0.2112, 0.9032, 0.3768, 0.8314, 0.4066, 0.7925, 0.2112, 0.5971, 0.1724, 0.6269, 0.1006, 0.7925, 0.2112, 0.8314, 0.01586, 0.9032, 0.04561, 0.7925, 0.2112, 0.9581, 0.3219, 0.9032, 0.3768, 0.7925, 0.2112, 0.6818, 0.3768, 0.6269, 0.3219, 0.7925, 0.2112, 0.5971, 0.2501, 0.5971, 0.1724, 0.7925, 0.2112, 0.9879, 0.2501, 0.9581, 0.3219, 0.7925, 0.2112, 0.7536, 0.01586, 0.8314, 0.01586, 0.7925, 0.2112, 0.7536, 0.4066, 0.6818, 0.3768, 0.7925, 0.2112, 0.6818, 0.04561, 0.7536, 0.01586, 0.7925, 0.2112, 0.8314, 0.4066, 0.7536, 0.4066, 0.7925, 0.2112, 0.9581, 0.1006, 0.9879, 0.1724, 0.7925, 0.2112, 0.9032, 0.04561, 0.9581, 0.1006, 0.7925, 0.2112])
me_sphere_001.use_remesh_preserve_volume = False
me_sphere_001.use_remesh_preserve_attributes = False
me_sphere_001.use_mirror_vertex_groups = False
me_sphere_001.update()
me_plane_001 = bpy.data.meshes.new('Plane.001')
me_plane_001.from_pydata([(0.3948, 0.9323, 0.06997), (0.7263, 0.6233, 0.07489), (0.9708, 0.3351, 0.04326), (0.9551, 0.05889, 0.05339), (0.8733, -0.3431, 0.0263), (0.6571, -0.7329, 0.115), (0.3447, -0.9131, 0.001756), (-0.008467, -0.9931, 0.06243), (-0.3675, -0.9405, 0.1136), (-0.7081, -0.6926, 0.0541), (-0.9014, -0.4715, 0.04959), (-0.9935, -0.002555, 0.05077), (-0.9252, 0.3839, 0.05966), (-0.6961, 0.6963, 0.06234), (-0.3975, 0.9588, 0.0411), (0.006286, 0.9527, 0.0009619), (0.004316, -0.05813, 0.02175), (-0.5093, 0.7987, 0.07369), (-0.8584, -0.5267, 0.08027), (-1.002, 0.1468, 0.07075), (-0.9331, -0.1572, 0.07369), (-0.8793, 0.5671, -0.006903), (-0.2, -0.9512, 0.09081), (0.568, -0.8222, 0.02968), (0.8803, 0.4723, 0.07639), (0.9569, -0.1984, 0.0737), (0.9645, 0.1908, 0.06724), (0.7594, -0.5718, 0.1094), (0.1819, 0.9568, 0.08757), (0.2288, -0.9815, 0.05055), (0.5445, 0.8131, 0.06297), (-0.228, 0.9164, 0.05267), (-0.5091, -0.8031, -0.002937), (0.2425, 0.5108, 0.09295), (0.4559, 0.1766, 0.03561), (0.5111, 0.03048, 0.07818), (0.3592, 0.3437, 0.05097), (-0.0505, -0.5089, 0.04128), (-0.1959, -0.4972, 0.03662), (-0.4621, -0.1913, 0.06145), (-0.4444, 0.05755, 0.1107), (-0.1905, 0.4607, 0.06143), (0.03071, 0.4618, -0.008273), (-0.2904, -0.308, 0.07381), (0.2517, -0.5011, 0.1024), (0.4937, -0.1991, 0.1008), (0.3044, -0.3255, 0.05847), (-0.4982, 0.1696, 0.1109), (-0.3529, 0.3545, 0.08365)], [], [(2, 26, 34), (1, 24, 36), (7, 22, 37), (10, 20, 39), (14, 31, 41), (9, 18, 43), (6, 29, 44), (4, 27, 45), (3, 25, 35), (5, 23, 46), (12, 21, 47), (8, 32, 38), (11, 19, 40), (0, 30, 33), (13, 17, 48), (15, 28, 42), (42, 33, 16), (42, 28, 33), (28, 0, 33), (48, 41, 16), (48, 17, 41), (17, 14, 41), (33, 36, 16), (33, 30, 36), (30, 1, 36), (40, 47, 16), (40, 19, 47), (19, 12, 47), (38, 43, 16), (38, 32, 43), (32, 9, 43), (47, 48, 16), (47, 21, 48), (21, 13, 48), (46, 44, 16), (46, 23, 44), (23, 6, 44), (35, 45, 16), (35, 25, 45), (25, 4, 45), (45, 46, 16), (45, 27, 46), (27, 5, 46), (44, 37, 16), (44, 29, 37), (29, 7, 37), (43, 39, 16), (43, 18, 39), (18, 10, 39), (41, 42, 16), (41, 31, 42), (31, 15, 42), (39, 40, 16), (39, 20, 40), (20, 11, 40), (37, 38, 16), (37, 22, 38), (22, 8, 38), (36, 34, 16), (36, 24, 34), (24, 2, 34), (34, 35, 16), (34, 26, 35), (26, 3, 35)])
_uv = me_plane_001.uv_layers.new(name='UVMap')
_uv.uv.foreach_set('vector', [0.3559, 0.8696, 0.3399, 0.8882, 0.271, 0.8363, 0.3543, 0.8058, 0.3587, 0.8416, 0.2763, 0.8037, 0.08145, 0.9435, 0.05966, 0.9183, 0.1267, 0.8735, 0.01743, 0.7733, 0.04743, 0.729, 0.106, 0.7849, 0.2397, 0.6389, 0.2571, 0.6628, 0.2126, 0.7261, 0.01858, 0.8247, 0.01697, 0.7862, 0.1161, 0.8194, 0.1378, 0.9722, 0.1141, 0.9665, 0.1687, 0.906, 0.2727, 0.9515, 0.232, 0.9693, 0.2359, 0.8921, 0.325, 0.9049, 0.2988, 0.9391, 0.2626, 0.8626, 0.2025, 0.9803, 0.1774, 0.9822, 0.1958, 0.8883, 0.1064, 0.6578, 0.1329, 0.6368, 0.1403, 0.732, 0.03781, 0.9002, 0.03239, 0.8623, 0.1081, 0.856, 0.05576, 0.7017, 0.07102, 0.681, 0.1352, 0.7526, 0.3439, 0.7303, 0.3506, 0.7619, 0.279, 0.7687, 0.1723, 0.6406, 0.2074, 0.6476, 0.1795, 0.7228, 0.2924, 0.6839, 0.3187, 0.7042, 0.2433, 0.7502, 0.2433, 0.7502, 0.279, 0.7687, 0.1845, 0.8181, 0.2433, 0.7502, 0.3187, 0.7042, 0.279, 0.7687, 0.3187, 0.7042, 0.3439, 0.7303, 0.279, 0.7687, 0.1795, 0.7228, 0.2126, 0.7261, 0.1845, 0.8181, 0.1795, 0.7228, 0.2074, 0.6476, 0.2126, 0.7261, 0.2074, 0.6476, 0.2397, 0.6389, 0.2126, 0.7261, 0.279, 0.7687, 0.2763, 0.8037, 0.1845, 0.8181, 0.279, 0.7687, 0.3506, 0.7619, 0.2763, 0.8037, 0.3506, 0.7619, 0.3543, 0.8058, 0.2763, 0.8037, 0.1352, 0.7526, 0.1403, 0.732, 0.1845, 0.8181, 0.1352, 0.7526, 0.07102, 0.681, 0.1403, 0.732, 0.07102, 0.681, 0.1064, 0.6578, 0.1403, 0.732, 0.1081, 0.856, 0.1161, 0.8194, 0.1845, 0.8181, 0.1081, 0.856, 0.03239, 0.8623, 0.1161, 0.8194, 0.03239, 0.8623, 0.01858, 0.8247, 0.1161, 0.8194, 0.1403, 0.732, 0.1795, 0.7228, 0.1845, 0.8181, 0.1403, 0.732, 0.1329, 0.6368, 0.1795, 0.7228, 0.1329, 0.6368, 0.1723, 0.6406, 0.1795, 0.7228, 0.1958, 0.8883, 0.1687, 0.906, 0.1845, 0.8181, 0.1958, 0.8883, 0.1774, 0.9822, 0.1687, 0.906, 0.1774, 0.9822, 0.1378, 0.9722, 0.1687, 0.906, 0.2626, 0.8626, 0.2359, 0.8921, 0.1845, 0.8181, 0.2626, 0.8626, 0.2988, 0.9391, 0.2359, 0.8921, 0.2988, 0.9391, 0.2727, 0.9515, 0.2359, 0.8921, 0.2359, 0.8921, 0.1958, 0.8883, 0.1845, 0.8181, 0.2359, 0.8921, 0.232, 0.9693, 0.1958, 0.8883, 0.232, 0.9693, 0.2025, 0.9803, 0.1958, 0.8883, 0.1687, 0.906, 0.1267, 0.8735, 0.1845, 0.8181, 0.1687, 0.906, 0.1141, 0.9665, 0.1267, 0.8735, 0.1141, 0.9665, 0.08145, 0.9435, 0.1267, 0.8735, 0.1161, 0.8194, 0.106, 0.7849, 0.1845, 0.8181, 0.1161, 0.8194, 0.01697, 0.7862, 0.106, 0.7849, 0.01697, 0.7862, 0.01743, 0.7733, 0.106, 0.7849, 0.2126, 0.7261, 0.2433, 0.7502, 0.1845, 0.8181, 0.2126, 0.7261, 0.2571, 0.6628, 0.2433, 0.7502, 0.2571, 0.6628, 0.2924, 0.6839, 0.2433, 0.7502, 0.106, 0.7849, 0.1352, 0.7526, 0.1845, 0.8181, 0.106, 0.7849, 0.04743, 0.729, 0.1352, 0.7526, 0.04743, 0.729, 0.05576, 0.7017, 0.1352, 0.7526, 0.1267, 0.8735, 0.1081, 0.856, 0.1845, 0.8181, 0.1267, 0.8735, 0.05966, 0.9183, 0.1081, 0.856, 0.05966, 0.9183, 0.03781, 0.9002, 0.1081, 0.856, 0.2763, 0.8037, 0.271, 0.8363, 0.1845, 0.8181, 0.2763, 0.8037, 0.3587, 0.8416, 0.271, 0.8363, 0.3587, 0.8416, 0.3559, 0.8696, 0.271, 0.8363, 0.271, 0.8363, 0.2626, 0.8626, 0.1845, 0.8181, 0.271, 0.8363, 0.3399, 0.8882, 0.2626, 0.8626, 0.3399, 0.8882, 0.325, 0.9049, 0.2626, 0.8626])
me_plane_001.use_remesh_preserve_volume = False
me_plane_001.use_remesh_preserve_attributes = False
me_plane_001.use_mirror_vertex_groups = False
me_plane_001.update()
me_plane_002 = bpy.data.meshes.new('Plane.002')
me_plane_002.from_pydata([(0.3948, 0.9323, 0.06997), (0.7263, 0.6233, 0.07489), (0.9708, 0.3351, 0.04326), (0.9551, 0.05889, 0.05339), (0.8733, -0.3431, 0.0263), (0.6571, -0.7329, 0.115), (0.3447, -0.9131, 0.001756), (-0.008467, -0.9931, 0.06243), (-0.3675, -0.9405, 0.1136), (-0.7081, -0.6926, 0.0541), (-0.9014, -0.4715, 0.04959), (-0.9935, -0.002555, 0.05077), (-0.9252, 0.3839, 0.05966), (-0.6961, 0.6963, 0.06234), (-0.3975, 0.9588, 0.0411), (0.006286, 0.9527, 0.0009619), (0.004316, -0.05813, 0.02175), (-0.5093, 0.7987, 0.07369), (-0.8584, -0.5267, 0.08027), (-1.002, 0.1468, 0.07075), (-0.9331, -0.1572, 0.07369), (-0.8793, 0.5671, -0.006903), (-0.2, -0.9512, 0.09081), (0.568, -0.8222, 0.02968), (0.8803, 0.4723, 0.07639), (0.9569, -0.1984, 0.0737), (0.9645, 0.1908, 0.06724), (0.7594, -0.5718, 0.1094), (0.1819, 0.9568, 0.08757), (0.2288, -0.9815, 0.05055), (0.5445, 0.8131, 0.06297), (-0.228, 0.9164, 0.05267), (-0.5091, -0.8031, -0.002937), (0.2425, 0.5108, 0.09295), (0.4559, 0.1766, 0.03561), (0.5111, 0.03048, 0.07818), (0.3592, 0.3437, 0.05097), (-0.0505, -0.5089, 0.04128), (-0.1959, -0.4972, 0.03662), (-0.4621, -0.1913, 0.06145), (-0.4444, 0.05755, 0.1107), (-0.1905, 0.4607, 0.06143), (0.03071, 0.4618, -0.008273), (-0.2904, -0.308, 0.07381), (0.2517, -0.5011, 0.1024), (0.4937, -0.1991, 0.1008), (0.3044, -0.3255, 0.05847), (-0.4982, 0.1696, 0.1109), (-0.3529, 0.3545, 0.08365)], [], [(2, 26, 34), (1, 24, 36), (7, 22, 37), (10, 20, 39), (14, 31, 41), (9, 18, 43), (6, 29, 44), (4, 27, 45), (3, 25, 35), (5, 23, 46), (12, 21, 47), (8, 32, 38), (11, 19, 40), (0, 30, 33), (13, 17, 48), (15, 28, 42), (42, 33, 16), (42, 28, 33), (28, 0, 33), (48, 41, 16), (48, 17, 41), (17, 14, 41), (33, 36, 16), (33, 30, 36), (30, 1, 36), (40, 47, 16), (40, 19, 47), (19, 12, 47), (38, 43, 16), (38, 32, 43), (32, 9, 43), (47, 48, 16), (47, 21, 48), (21, 13, 48), (46, 44, 16), (46, 23, 44), (23, 6, 44), (35, 45, 16), (35, 25, 45), (25, 4, 45), (45, 46, 16), (45, 27, 46), (27, 5, 46), (44, 37, 16), (44, 29, 37), (29, 7, 37), (43, 39, 16), (43, 18, 39), (18, 10, 39), (41, 42, 16), (41, 31, 42), (31, 15, 42), (39, 40, 16), (39, 20, 40), (20, 11, 40), (37, 38, 16), (37, 22, 38), (22, 8, 38), (36, 34, 16), (36, 24, 34), (24, 2, 34), (34, 35, 16), (34, 26, 35), (26, 3, 35)])
_uv = me_plane_002.uv_layers.new(name='UVMap')
_uv.uv.foreach_set('vector', [0.3308, 0.8985, 0.3115, 0.9133, 0.2556, 0.849, 0.3423, 0.8366, 0.3392, 0.8721, 0.2673, 0.8187, 0.0505, 0.9141, 0.03459, 0.8852, 0.1085, 0.8556, 0.02335, 0.7364, 0.06136, 0.6998, 0.1066, 0.7657, 0.2656, 0.6519, 0.2775, 0.6786, 0.2216, 0.7307, 0.01397, 0.7864, 0.02025, 0.7489, 0.1093, 0.8012, 0.0991, 0.9532, 0.0774, 0.9429, 0.1425, 0.8956, 0.2337, 0.9608, 0.1907, 0.9696, 0.2103, 0.8958, 0.2938, 0.9264, 0.2615, 0.9541, 0.2421, 0.8728, 0.16, 0.9743, 0.1354, 0.971, 0.1723, 0.884, 0.1329, 0.643, 0.1628, 0.6281, 0.1505, 0.7216, 0.01716, 0.8633, 0.01964, 0.8256, 0.09406, 0.8349, 0.07499, 0.6751, 0.09396, 0.6581, 0.1414, 0.7405, 0.3477, 0.7615, 0.3477, 0.7934, 0.2771, 0.7854, 0.2001, 0.6398, 0.2326, 0.6538, 0.1903, 0.7207, 0.3073, 0.7062, 0.3286, 0.7311, 0.2464, 0.7602, 0.2464, 0.7602, 0.2771, 0.7854, 0.1756, 0.8138, 0.2464, 0.7602, 0.3286, 0.7311, 0.2771, 0.7854, 0.3286, 0.7311, 0.3477, 0.7615, 0.2771, 0.7854, 0.1903, 0.7207, 0.2216, 0.7307, 0.1756, 0.8138, 0.1903, 0.7207, 0.2326, 0.6538, 0.2216, 0.7307, 0.2326, 0.6538, 0.2656, 0.6519, 0.2216, 0.7307, 0.2771, 0.7854, 0.2673, 0.8187, 0.1756, 0.8138, 0.2771, 0.7854, 0.3477, 0.7934, 0.2673, 0.8187, 0.3477, 0.7934, 0.3423, 0.8366, 0.2673, 0.8187, 0.1414, 0.7405, 0.1505, 0.7216, 0.1756, 0.8138, 0.1414, 0.7405, 0.09396, 0.6581, 0.1505, 0.7216, 0.09396, 0.6581, 0.1329, 0.643, 0.1505, 0.7216, 0.09406, 0.8349, 0.1093, 0.8012, 0.1756, 0.8138, 0.09406, 0.8349, 0.01964, 0.8256, 0.1093, 0.8012, 0.01964, 0.8256, 0.01397, 0.7864, 0.1093, 0.8012, 0.1505, 0.7216, 0.1903, 0.7207, 0.1756, 0.8138, 0.1505, 0.7216, 0.1628, 0.6281, 0.1903, 0.7207, 0.1628, 0.6281, 0.2001, 0.6398, 0.1903, 0.7207, 0.1723, 0.884, 0.1425, 0.8956, 0.1756, 0.8138, 0.1723, 0.884, 0.1354, 0.971, 0.1425, 0.8956, 0.1354, 0.971, 0.0991, 0.9532, 0.1425, 0.8956, 0.2421, 0.8728, 0.2103, 0.8958, 0.1756, 0.8138, 0.2421, 0.8728, 0.2615, 0.9541, 0.2103, 0.8958, 0.2615, 0.9541, 0.2337, 0.9608, 0.2103, 0.8958, 0.2103, 0.8958, 0.1723, 0.884, 0.1756, 0.8138, 0.2103, 0.8958, 0.1907, 0.9696, 0.1723, 0.884, 0.1907, 0.9696, 0.16, 0.9743, 0.1723, 0.884, 0.1425, 0.8956, 0.1085, 0.8556, 0.1756, 0.8138, 0.1425, 0.8956, 0.0774, 0.9429, 0.1085, 0.8556, 0.0774, 0.9429, 0.0505, 0.9141, 0.1085, 0.8556, 0.1093, 0.8012, 0.1066, 0.7657, 0.1756, 0.8138, 0.1093, 0.8012, 0.02025, 0.7489, 0.1066, 0.7657, 0.02025, 0.7489, 0.02335, 0.7364, 0.1066, 0.7657, 0.2216, 0.7307, 0.2464, 0.7602, 0.1756, 0.8138, 0.2216, 0.7307, 0.2775, 0.6786, 0.2464, 0.7602, 0.2775, 0.6786, 0.3073, 0.7062, 0.2464, 0.7602, 0.1066, 0.7657, 0.1414, 0.7405, 0.1756, 0.8138, 0.1066, 0.7657, 0.06136, 0.6998, 0.1414, 0.7405, 0.06136, 0.6998, 0.07499, 0.6751, 0.1414, 0.7405, 0.1085, 0.8556, 0.09406, 0.8349, 0.1756, 0.8138, 0.1085, 0.8556, 0.03459, 0.8852, 0.09406, 0.8349, 0.03459, 0.8852, 0.01716, 0.8633, 0.09406, 0.8349, 0.2673, 0.8187, 0.2556, 0.849, 0.1756, 0.8138, 0.2673, 0.8187, 0.3392, 0.8721, 0.2556, 0.849, 0.3392, 0.8721, 0.3308, 0.8985, 0.2556, 0.849, 0.2556, 0.849, 0.2421, 0.8728, 0.1756, 0.8138, 0.2556, 0.849, 0.3115, 0.9133, 0.2421, 0.8728, 0.3115, 0.9133, 0.2938, 0.9264, 0.2421, 0.8728])
me_plane_002.use_remesh_preserve_volume = False
me_plane_002.use_remesh_preserve_attributes = False
me_plane_002.use_mirror_vertex_groups = False
me_plane_002.update()
me_sphere_006 = bpy.data.meshes.new('Sphere.006')
me_sphere_006.from_pydata([(0.113, 0.1692, -1.039), (0.0924, 0.142, -1.038), (0.07969, 0.1031, -1.049), (0.08402, 0.1312, -1.08), (0.1012, 0.154, -1.099), (0.1329, 0.1665, -1.099), (0.1599, 0.1312, -1.095), (0.1393, 0.1039, -1.094), (0.111, 0.09585, -1.076), (0.1193, 0.1066, -1.034), (0.1511, 0.1192, -1.034), (0.1682, 0.1419, -1.053), (0.1607, 0.1615, -1.079), (0.1413, 0.1773, -1.056), (0.2638, 0.4021, -1.096), (0.2495, 0.3711, -1.095), (0.2455, 0.3303, -1.106), (0.2436, 0.3588, -1.137), (0.2555, 0.3847, -1.156), (0.2838, 0.4038, -1.156), (0.3177, 0.375, -1.152), (0.3035, 0.344, -1.151), (0.2776, 0.33, -1.133), (0.2834, 0.3423, -1.091), (0.3118, 0.3614, -1.091), (0.3236, 0.3873, -1.11), (0.312, 0.4049, -1.137), (0.2897, 0.4161, -1.113), (0.2905, 0.6257, -1.193), (0.2837, 0.5923, -1.192), (0.2892, 0.5517, -1.203), (0.2809, 0.5789, -1.235), (0.2864, 0.6069, -1.253), (0.3096, 0.632, -1.253), (0.3492, 0.6118, -1.25), (0.3425, 0.5784, -1.248), (0.3205, 0.5588, -1.231), (0.3234, 0.5721, -1.188), (0.3465, 0.5972, -1.188), (0.3521, 0.6251, -1.207), (0.3368, 0.6396, -1.234), (0.3124, 0.6453, -1.211), (0.4208, 0.1591, -1.103), (0.3886, 0.1477, -1.102), (0.3565, 0.1222, -1.113), (0.3756, 0.1433, -1.145), (0.4025, 0.1529, -1.163), (0.4359, 0.1459, -1.163), (0.4389, 0.1015, -1.16), (0.4067, 0.09013, -1.158), (0.3786, 0.09896, -1.141), (0.3916, 0.1033, -1.098), (0.425, 0.09631, -1.098), (0.4518, 0.1059, -1.117), (0.4563, 0.1264, -1.144), (0.4488, 0.1502, -1.121), (0.5069, 0.3366, -1.148), (0.4809, 0.3144, -1.147), (0.4602, 0.279, -1.158), (0.4705, 0.3057, -1.19), (0.492, 0.3243, -1.209), (0.5258, 0.3298, -1.208), (0.5445, 0.2894, -1.205), (0.5186, 0.2672, -1.203), (0.4892, 0.2654, -1.186), (0.4997, 0.2741, -1.144), (0.5334, 0.2796, -1.143), (0.555, 0.2982, -1.162), (0.5518, 0.319, -1.189), (0.5362, 0.3385, -1.166), (0.5425, 0.5638, -1.253), (0.5215, 0.5369, -1.252), (0.5081, 0.4982, -1.263), (0.5129, 0.5263, -1.295), (0.5304, 0.5488, -1.313), (0.5624, 0.5608, -1.313), (0.5887, 0.525, -1.31), (0.5677, 0.4981, -1.308), (0.5393, 0.4905, -1.291), (0.5478, 0.5011, -1.248), (0.5798, 0.5131, -1.248), (0.5973, 0.5356, -1.267), (0.5901, 0.5553, -1.294), (0.571, 0.5714, -1.271), (0.7038, 0.2194, -1.22), (0.6723, 0.211, -1.209), (0.6376, 0.1866, -1.208), (0.6502, 0.1999, -1.247), (0.6726, 0.2036, -1.272), (0.705, 0.1941, -1.277), (0.707, 0.1511, -1.266), (0.6755, 0.1428, -1.256), (0.6523, 0.1569, -1.235), (0.6743, 0.168, -1.198), (0.7067, 0.1585, -1.203), (0.7291, 0.1622, -1.229), (0.7284, 0.177, -1.259), (0.7271, 0.2053, -1.24), (0.08084, 0.4975, -1.106), (0.08086, 0.4634, -1.105), (0.09427, 0.4247, -1.116), (0.08068, 0.4497, -1.147), (0.08059, 0.4782, -1.166), (0.09832, 0.5074, -1.166), (0.1412, 0.4955, -1.162), (0.1412, 0.4614, -1.161), (0.1235, 0.4378, -1.143), (0.1237, 0.4515, -1.101), (0.1414, 0.4807, -1.101), (0.1413, 0.5091, -1.12), (0.1235, 0.5202, -1.147), (0.0985, 0.5211, -1.123), (0.111, 0.7601, -1.259), (0.1045, 0.7266, -1.258), (0.1101, 0.686, -1.269), (0.1016, 0.7133, -1.3), (0.1071, 0.7412, -1.319), (0.1301, 0.7664, -1.319), (0.1699, 0.7464, -1.315), (0.1633, 0.7129, -1.314), (0.1414, 0.6933, -1.296), (0.1442, 0.7066, -1.254), (0.1672, 0.7318, -1.254), (0.1727, 0.7598, -1.273), (0.1573, 0.7741, -1.299), (0.1329, 0.7798, -1.276)], [], [(12, 5, 13), (0, 1, 9, 10), (3, 2, 1), (12, 11, 6), (9, 2, 8), (1, 2, 9), (5, 4, 0, 13), (12, 6, 5), (13, 0, 10, 11), (12, 13, 11), (8, 2, 3), (4, 3, 1, 0), (10, 9, 8, 7), (11, 10, 7, 6), (7, 8, 3, 4), (6, 7, 4, 5), (26, 19, 27), (14, 15, 23, 24), (17, 16, 15), (26, 25, 20), (23, 16, 22), (15, 16, 23), (19, 18, 14, 27), (26, 20, 19), (27, 14, 24, 25), (26, 27, 25), (22, 16, 17), (18, 17, 15, 14), (24, 23, 22, 21), (25, 24, 21, 20), (21, 22, 17, 18), (20, 21, 18, 19), (40, 33, 41), (28, 29, 37, 38), (31, 30, 29), (40, 39, 34), (37, 30, 36), (29, 30, 37), (33, 32, 28, 41), (40, 34, 33), (41, 28, 38, 39), (40, 41, 39), (36, 30, 31), (32, 31, 29, 28), (38, 37, 36, 35), (39, 38, 35, 34), (35, 36, 31, 32), (34, 35, 32, 33), (54, 47, 55), (42, 43, 51, 52), (45, 44, 43), (54, 53, 48), (51, 44, 50), (43, 44, 51), (47, 46, 42, 55), (54, 48, 47), (55, 42, 52, 53), (54, 55, 53), (50, 44, 45), (46, 45, 43, 42), (52, 51, 50, 49), (53, 52, 49, 48), (49, 50, 45, 46), (48, 49, 46, 47), (68, 61, 69), (56, 57, 65, 66), (59, 58, 57), (68, 67, 62), (65, 58, 64), (57, 58, 65), (61, 60, 56, 69), (68, 62, 61), (69, 56, 66, 67), (68, 69, 67), (64, 58, 59), (60, 59, 57, 56), (66, 65, 64, 63), (67, 66, 63, 62), (63, 64, 59, 60), (62, 63, 60, 61), (82, 75, 83), (70, 71, 79, 80), (73, 72, 71), (82, 81, 76), (79, 72, 78), (71, 72, 79), (75, 74, 70, 83), (82, 76, 75), (83, 70, 80, 81), (82, 83, 81), (78, 72, 73), (74, 73, 71, 70), (80, 79, 78, 77), (81, 80, 77, 76), (77, 78, 73, 74), (76, 77, 74, 75), (96, 89, 97), (84, 85, 93, 94), (87, 86, 85), (96, 95, 90), (93, 86, 92), (85, 86, 93), (89, 88, 84, 97), (96, 90, 89), (97, 84, 94, 95), (96, 97, 95), (92, 86, 87), (88, 87, 85, 84), (94, 93, 92, 91), (95, 94, 91, 90), (91, 92, 87, 88), (90, 91, 88, 89), (110, 103, 111), (98, 99, 107, 108), (101, 100, 99), (110, 109, 104), (107, 100, 106), (99, 100, 107), (103, 102, 98, 111), (110, 104, 103), (111, 98, 108, 109), (110, 111, 109), (106, 100, 101), (102, 101, 99, 98), (108, 107, 106, 105), (109, 108, 105, 104), (105, 106, 101, 102), (104, 105, 102, 103), (124, 117, 125), (112, 113, 121, 122), (115, 114, 113), (124, 123, 118), (121, 114, 120), (113, 114, 121), (117, 116, 112, 125), (124, 118, 117), (125, 112, 122, 123), (124, 125, 123), (120, 114, 115), (116, 115, 113, 112), (122, 121, 120, 119), (123, 122, 119, 118), (119, 120, 115, 116), (118, 119, 116, 117)])
_uv = me_sphere_006.uv_layers.new(name='UVMap')
_uv.uv.foreach_set('vector', [0.04422, 0.5212, 0.04647, 0.5423, 0.01569, 0.534, 0.08707, 0.5544, 0.07772, 0.5836, 0.04696, 0.5753, 0.04663, 0.5591, 0.04716, 0.5748, 0.04948, 0.5974, 0.02147, 0.5877, 0.04402, 0.5202, 0.04631, 0.5429, 0.01555, 0.5345, 0.04696, 0.5753, 0.04925, 0.5979, 0.02125, 0.5882, 0.07772, 0.5836, 0.04925, 0.5979, 0.04696, 0.5753, 0.04647, 0.5423, 0.04682, 0.5585, 0.006392, 0.5633, 0.01569, 0.534, 0.04422, 0.5212, 0.07312, 0.5309, 0.04647, 0.5423, 0.07202, 0.53, 0.08707, 0.5544, 0.04663, 0.5591, 0.04631, 0.5429, 0.04402, 0.5202, 0.07202, 0.53, 0.04631, 0.5429, 0.07794, 0.5831, 0.04948, 0.5974, 0.04716, 0.5748, 0.04682, 0.5585, 0.04716, 0.5748, 0.02147, 0.5877, 0.006392, 0.5633, 0.04663, 0.5591, 0.04696, 0.5753, 0.02125, 0.5882, 0.006204, 0.5638, 0.04631, 0.5429, 0.04663, 0.5591, 0.006204, 0.5638, 0.01555, 0.5345, 0.08724, 0.5538, 0.07794, 0.5831, 0.04716, 0.5748, 0.04682, 0.5585, 0.07312, 0.5309, 0.08724, 0.5538, 0.04682, 0.5585, 0.04647, 0.5423, 0.04422, 0.5212, 0.04647, 0.5423, 0.01569, 0.534, 0.08707, 0.5544, 0.07772, 0.5836, 0.04696, 0.5753, 0.04663, 0.5591, 0.04716, 0.5748, 0.04948, 0.5974, 0.02147, 0.5877, 0.04402, 0.5202, 0.04631, 0.5429, 0.01555, 0.5345, 0.04696, 0.5753, 0.04925, 0.5979, 0.02125, 0.5882, 0.07772, 0.5836, 0.04925, 0.5979, 0.04696, 0.5753, 0.04647, 0.5423, 0.04682, 0.5585, 0.006392, 0.5633, 0.01569, 0.534, 0.04422, 0.5212, 0.07312, 0.5309, 0.04647, 0.5423, 0.07202, 0.53, 0.08707, 0.5544, 0.04663, 0.5591, 0.04631, 0.5429, 0.04402, 0.5202, 0.07202, 0.53, 0.04631, 0.5429, 0.07794, 0.5831, 0.04948, 0.5974, 0.04716, 0.5748, 0.04682, 0.5585, 0.04716, 0.5748, 0.02147, 0.5877, 0.006392, 0.5633, 0.04663, 0.5591, 0.04696, 0.5753, 0.02125, 0.5882, 0.006204, 0.5638, 0.04631, 0.5429, 0.04663, 0.5591, 0.006204, 0.5638, 0.01555, 0.5345, 0.08724, 0.5538, 0.07794, 0.5831, 0.04716, 0.5748, 0.04682, 0.5585, 0.07312, 0.5309, 0.08724, 0.5538, 0.04682, 0.5585, 0.04647, 0.5423, 0.04422, 0.5212, 0.04647, 0.5423, 0.01569, 0.534, 0.08707, 0.5544, 0.07772, 0.5836, 0.04696, 0.5753, 0.04663, 0.5591, 0.04716, 0.5748, 0.04948, 0.5974, 0.02147, 0.5877, 0.04402, 0.5202, 0.04631, 0.5429, 0.01555, 0.5345, 0.04696, 0.5753, 0.04925, 0.5979, 0.02125, 0.5882, 0.07772, 0.5836, 0.04925, 0.5979, 0.04696, 0.5753, 0.04647, 0.5423, 0.04682, 0.5585, 0.006392, 0.5633, 0.01569, 0.534, 0.04422, 0.5212, 0.07312, 0.5309, 0.04647, 0.5423, 0.07202, 0.53, 0.08707, 0.5544, 0.04663, 0.5591, 0.04631, 0.5429, 0.04402, 0.5202, 0.07202, 0.53, 0.04631, 0.5429, 0.07794, 0.5831, 0.04948, 0.5974, 0.04716, 0.5748, 0.04682, 0.5585, 0.04716, 0.5748, 0.02147, 0.5877, 0.006392, 0.5633, 0.04663, 0.5591, 0.04696, 0.5753, 0.02125, 0.5882, 0.006204, 0.5638, 0.04631, 0.5429, 0.04663, 0.5591, 0.006204, 0.5638, 0.01555, 0.5345, 0.08724, 0.5538, 0.07794, 0.5831, 0.04716, 0.5748, 0.04682, 0.5585, 0.07312, 0.5309, 0.08724, 0.5538, 0.04682, 0.5585, 0.04647, 0.5423, 0.04422, 0.5212, 0.04647, 0.5423, 0.01569, 0.534, 0.08707, 0.5544, 0.07772, 0.5836, 0.04696, 0.5753, 0.04663, 0.5591, 0.04716, 0.5748, 0.04948, 0.5974, 0.02147, 0.5877, 0.04402, 0.5202, 0.04631, 0.5429, 0.01555, 0.5345, 0.04696, 0.5753, 0.04925, 0.5979, 0.02125, 0.5882, 0.07772, 0.5836, 0.04925, 0.5979, 0.04696, 0.5753, 0.04647, 0.5423, 0.04682, 0.5585, 0.006392, 0.5633, 0.01569, 0.534, 0.04422, 0.5212, 0.07312, 0.5309, 0.04647, 0.5423, 0.07202, 0.53, 0.08707, 0.5544, 0.04663, 0.5591, 0.04631, 0.5429, 0.04402, 0.5202, 0.07202, 0.53, 0.04631, 0.5429, 0.07794, 0.5831, 0.04948, 0.5974, 0.04716, 0.5748, 0.04682, 0.5585, 0.04716, 0.5748, 0.02147, 0.5877, 0.006392, 0.5633, 0.04663, 0.5591, 0.04696, 0.5753, 0.02125, 0.5882, 0.006204, 0.5638, 0.04631, 0.5429, 0.04663, 0.5591, 0.006204, 0.5638, 0.01555, 0.5345, 0.08724, 0.5538, 0.07794, 0.5831, 0.04716, 0.5748, 0.04682, 0.5585, 0.07312, 0.5309, 0.08724, 0.5538, 0.04682, 0.5585, 0.04647, 0.5423, 0.04422, 0.5212, 0.04647, 0.5423, 0.01569, 0.534, 0.08707, 0.5544, 0.07772, 0.5836, 0.04696, 0.5753, 0.04663, 0.5591, 0.04716, 0.5748, 0.04948, 0.5974, 0.02147, 0.5877, 0.04402, 0.5202, 0.04631, 0.5429, 0.01555, 0.5345, 0.04696, 0.5753, 0.04925, 0.5979, 0.02125, 0.5882, 0.07772, 0.5836, 0.04925, 0.5979, 0.04696, 0.5753, 0.04647, 0.5423, 0.04682, 0.5585, 0.006392, 0.5633, 0.01569, 0.534, 0.04422, 0.5212, 0.07312, 0.5309, 0.04647, 0.5423, 0.07202, 0.53, 0.08707, 0.5544, 0.04663, 0.5591, 0.04631, 0.5429, 0.04402, 0.5202, 0.07202, 0.53, 0.04631, 0.5429, 0.07794, 0.5831, 0.04948, 0.5974, 0.04716, 0.5748, 0.04682, 0.5585, 0.04716, 0.5748, 0.02147, 0.5877, 0.006392, 0.5633, 0.04663, 0.5591, 0.04696, 0.5753, 0.02125, 0.5882, 0.006204, 0.5638, 0.04631, 0.5429, 0.04663, 0.5591, 0.006204, 0.5638, 0.01555, 0.5345, 0.08724, 0.5538, 0.07794, 0.5831, 0.04716, 0.5748, 0.04682, 0.5585, 0.07312, 0.5309, 0.08724, 0.5538, 0.04682, 0.5585, 0.04647, 0.5423, 0.04422, 0.5212, 0.04647, 0.5423, 0.01569, 0.534, 0.08707, 0.5544, 0.07772, 0.5836, 0.04696, 0.5753, 0.04663, 0.5591, 0.04716, 0.5748, 0.04948, 0.5974, 0.02147, 0.5877, 0.04402, 0.5202, 0.04631, 0.5429, 0.01555, 0.5345, 0.04696, 0.5753, 0.04925, 0.5979, 0.02125, 0.5882, 0.07772, 0.5836, 0.04925, 0.5979, 0.04696, 0.5753, 0.04647, 0.5423, 0.04682, 0.5585, 0.006392, 0.5633, 0.01569, 0.534, 0.04422, 0.5212, 0.07312, 0.5309, 0.04647, 0.5423, 0.07202, 0.53, 0.08707, 0.5544, 0.04663, 0.5591, 0.04631, 0.5429, 0.04402, 0.5202, 0.07202, 0.53, 0.04631, 0.5429, 0.07794, 0.5831, 0.04948, 0.5974, 0.04716, 0.5748, 0.04682, 0.5585, 0.04716, 0.5748, 0.02147, 0.5877, 0.006392, 0.5633, 0.04663, 0.5591, 0.04696, 0.5753, 0.02125, 0.5882, 0.006204, 0.5638, 0.04631, 0.5429, 0.04663, 0.5591, 0.006204, 0.5638, 0.01555, 0.5345, 0.08724, 0.5538, 0.07794, 0.5831, 0.04716, 0.5748, 0.04682, 0.5585, 0.07312, 0.5309, 0.08724, 0.5538, 0.04682, 0.5585, 0.04647, 0.5423, 0.04422, 0.5212, 0.04647, 0.5423, 0.01569, 0.534, 0.08707, 0.5544, 0.07772, 0.5836, 0.04696, 0.5753, 0.04663, 0.5591, 0.04716, 0.5748, 0.04948, 0.5974, 0.02147, 0.5877, 0.04402, 0.5202, 0.04631, 0.5429, 0.01555, 0.5345, 0.04696, 0.5753, 0.04925, 0.5979, 0.02125, 0.5882, 0.07772, 0.5836, 0.04925, 0.5979, 0.04696, 0.5753, 0.04647, 0.5423, 0.04682, 0.5585, 0.006392, 0.5633, 0.01569, 0.534, 0.04422, 0.5212, 0.07312, 0.5309, 0.04647, 0.5423, 0.07202, 0.53, 0.08707, 0.5544, 0.04663, 0.5591, 0.04631, 0.5429, 0.04402, 0.5202, 0.07202, 0.53, 0.04631, 0.5429, 0.07794, 0.5831, 0.04948, 0.5974, 0.04716, 0.5748, 0.04682, 0.5585, 0.04716, 0.5748, 0.02147, 0.5877, 0.006392, 0.5633, 0.04663, 0.5591, 0.04696, 0.5753, 0.02125, 0.5882, 0.006204, 0.5638, 0.04631, 0.5429, 0.04663, 0.5591, 0.006204, 0.5638, 0.01555, 0.5345, 0.08724, 0.5538, 0.07794, 0.5831, 0.04716, 0.5748, 0.04682, 0.5585, 0.07312, 0.5309, 0.08724, 0.5538, 0.04682, 0.5585, 0.04647, 0.5423, 0.04422, 0.5212, 0.04647, 0.5423, 0.01569, 0.534, 0.08707, 0.5544, 0.07772, 0.5836, 0.04696, 0.5753, 0.04663, 0.5591, 0.04716, 0.5748, 0.04948, 0.5974, 0.02147, 0.5877, 0.04402, 0.5202, 0.04631, 0.5429, 0.01555, 0.5345, 0.04696, 0.5753, 0.04925, 0.5979, 0.02125, 0.5882, 0.07772, 0.5836, 0.04925, 0.5979, 0.04696, 0.5753, 0.04647, 0.5423, 0.04682, 0.5585, 0.006392, 0.5633, 0.01569, 0.534, 0.04422, 0.5212, 0.07312, 0.5309, 0.04647, 0.5423, 0.07202, 0.53, 0.08707, 0.5544, 0.04663, 0.5591, 0.04631, 0.5429, 0.04402, 0.5202, 0.07202, 0.53, 0.04631, 0.5429, 0.07794, 0.5831, 0.04948, 0.5974, 0.04716, 0.5748, 0.04682, 0.5585, 0.04716, 0.5748, 0.02147, 0.5877, 0.006392, 0.5633, 0.04663, 0.5591, 0.04696, 0.5753, 0.02125, 0.5882, 0.006204, 0.5638, 0.04631, 0.5429, 0.04663, 0.5591, 0.006204, 0.5638, 0.01555, 0.5345, 0.08724, 0.5538, 0.07794, 0.5831, 0.04716, 0.5748, 0.04682, 0.5585, 0.07312, 0.5309, 0.08724, 0.5538, 0.04682, 0.5585, 0.04647, 0.5423, 0.04422, 0.5212, 0.04647, 0.5423, 0.01569, 0.534, 0.08707, 0.5544, 0.07772, 0.5836, 0.04696, 0.5753, 0.04663, 0.5591, 0.04716, 0.5748, 0.04948, 0.5974, 0.02147, 0.5877, 0.04402, 0.5202, 0.04631, 0.5429, 0.01555, 0.5345, 0.04696, 0.5753, 0.04925, 0.5979, 0.02125, 0.5882, 0.07772, 0.5836, 0.04925, 0.5979, 0.04696, 0.5753, 0.04647, 0.5423, 0.04682, 0.5585, 0.006392, 0.5633, 0.01569, 0.534, 0.04422, 0.5212, 0.07312, 0.5309, 0.04647, 0.5423, 0.07202, 0.53, 0.08707, 0.5544, 0.04663, 0.5591, 0.04631, 0.5429, 0.04402, 0.5202, 0.07202, 0.53, 0.04631, 0.5429, 0.07794, 0.5831, 0.04948, 0.5974, 0.04716, 0.5748, 0.04682, 0.5585, 0.04716, 0.5748, 0.02147, 0.5877, 0.006392, 0.5633, 0.04663, 0.5591, 0.04696, 0.5753, 0.02125, 0.5882, 0.006204, 0.5638, 0.04631, 0.5429, 0.04663, 0.5591, 0.006204, 0.5638, 0.01555, 0.5345, 0.08724, 0.5538, 0.07794, 0.5831, 0.04716, 0.5748, 0.04682, 0.5585, 0.07312, 0.5309, 0.08724, 0.5538, 0.04682, 0.5585, 0.04647, 0.5423])
me_sphere_006.use_remesh_preserve_volume = False
me_sphere_006.use_remesh_preserve_attributes = False
me_sphere_006.use_mirror_vertex_groups = False
me_sphere_006.update()

# ---- objects
ob_breadlower = bpy.data.objects.new('BreadLower', me_sphere_004)
ob_lettuce = bpy.data.objects.new('Lettuce', me_plane)
ob_meat_001 = bpy.data.objects.new('meat.001', me_sphere_003)
ob_cheese = bpy.data.objects.new('Cheese', me_cube_001)
ob_tomato = bpy.data.objects.new('Tomato', me_sphere_002)
ob_breadupper = bpy.data.objects.new('BreadUpper', me_sphere_001)
ob_lettucelower = bpy.data.objects.new('LettuceLower', me_plane_001)
ob_lettuce_001 = bpy.data.objects.new('Lettuce.001', me_plane_002)
ob_goma = bpy.data.objects.new('Goma', me_sphere_006)

# ---- transforms, parenting, visibility, modifiers, constraints
ob_breadlower.location = (0.0, 0.0, 0.7939)
ob_breadlower.lineart.crease_threshold = 0.0
ob_lettuce.location = (0.0, 0.0, 1.014)
ob_lettuce.lineart.crease_threshold = 0.0
ob_meat_001.location = (0.0, 0.0, 0.3708)
ob_meat_001.lineart.crease_threshold = 0.0
_m = ob_meat_001.modifiers.new('Bevel', 'BEVEL')
_m.width = 0.027
_m.width_pct = 0.027
_m.limit_method = 'NONE'
_m.spread = 0.0
ob_cheese.location = (0.0, 0.0, 0.5531)
ob_cheese.scale = (1.0, 1.0, 0.02607)
ob_cheese.lineart.crease_threshold = 0.0
_m = ob_cheese.modifiers.new('Bevel', 'BEVEL')
_m.width = 0.025
_m.width_pct = 0.025
_m.limit_method = 'NONE'
_m.spread = 0.0
ob_tomato.location = (0.0, 0.0, 0.6695)
ob_tomato.lineart.crease_threshold = 0.0
ob_breadupper.location = (0.0, 0.0, 0.3494)
ob_breadupper.lineart.crease_threshold = 0.0
ob_lettucelower.location = (0.0, 0.0, 0.8962)
ob_lettucelower.rotation_euler = (0.0, -0.0, -1.214)
ob_lettucelower.lineart.crease_threshold = 0.0
ob_lettuce_001.location = (0.0, 0.0, 1.159)
ob_lettuce_001.rotation_euler = (0.0, -0.0, -3.655)
ob_lettuce_001.lineart.crease_threshold = 0.0
ob_goma.location = (0.0, 0.0, 2.892)
ob_goma.lineart.crease_threshold = 0.0
_m = ob_goma.modifiers.new('Mirror', 'MIRROR')
_m.use_axis = (True, True, False)

# ---- collection membership
col_collection_1.objects.link(ob_breadlower)
col_collection_1.objects.link(ob_lettuce)
col_collection_1.objects.link(ob_meat_001)
col_collection_1.objects.link(ob_cheese)
col_collection_1.objects.link(ob_tomato)
col_collection_1.objects.link(ob_breadupper)
col_collection_1.objects.link(ob_lettucelower)
col_collection_1.objects.link(ob_lettuce_001)
col_collection_1.objects.link(ob_goma)

# ---- scene / render settings (as saved in the file)
scene.frame_start = 1; scene.frame_end = 250; scene.frame_set(1)
scene.render.engine = 'BLENDER_EEVEE_NEXT'
scene.render.resolution_percentage = 50
scene.render.dither_intensity = 0.0
scene.cycles.use_denoising = False
scene.cycles.samples = 10
scene.cycles.sampling_pattern = 'TABULATED_SOBOL'
scene.cycles.light_sampling_threshold = 0.0
scene.cycles.use_adaptive_sampling = False
scene.cycles.use_light_tree = False
scene.cycles.blur_glossy = 0.0
scene.cycles.pixel_filter_type = 'GAUSSIAN'
scene.cycles.sample_clamp_indirect = 0.0
scene.view_settings.view_transform = 'Standard'
bpy.context.view_layer.update()

# ---- added for rendering (the .blend has no active camera and no usable light): camera, sun
cam_auto = bpy.data.cameras.new('AutoCamera')
cam_auto.lens = 50.0
cam_auto.sensor_width = 36.0
cam_auto.clip_end = 1000.0
ob_auto_camera = bpy.data.objects.new('AutoCamera', cam_auto)
scene.collection.objects.link(ob_auto_camera)
ob_auto_camera.location = (3.91756, -4.66734, 4.04849)
ob_auto_camera.rotation_euler = (1.09748, -7.21219e-08, 0.694738)
scene.camera = ob_auto_camera
light_auto_sun = bpy.data.lights.new('AutoSun', 'SUN')
light_auto_sun.energy = 3.0
light_auto_sun.angle = 0.0523599
ob_auto_sun = bpy.data.objects.new('AutoSun', light_auto_sun)
scene.collection.objects.link(ob_auto_sun)
ob_auto_sun.rotation_euler = (0.872665, 0.174533, 0.523599)
bpy.context.view_layer.update()
